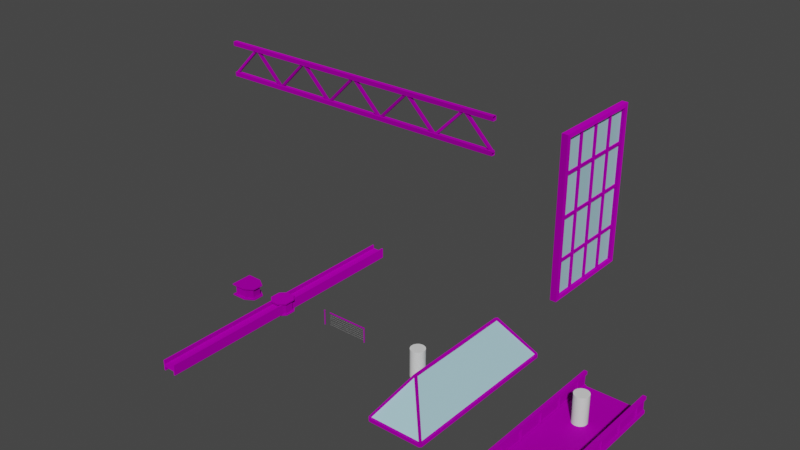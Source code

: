 # Source: Industrial.blend  (saved by Blender 3.3.6; exported with 4.5.12 LTS)
import bpy
from mathutils import Matrix  # noqa: F401  (used for matrix-valued properties, if any)

bpy.ops.wm.read_factory_settings(use_empty=True)
scene = bpy.context.scene
scene.name = 'Scene'

# ---- collections
col_collection = bpy.data.collections.new('Collection'); scene.collection.children.link(col_collection)

# ---- images (referenced by path relative to the original .blend; pixels are not part of the script)
import os
ASSET_DIR = os.environ.get("B2B_ASSET_DIR", "")  # directory of the original .blend (textures are referenced by path, not embedded)
HERE = os.path.dirname(os.path.abspath(__file__))  # packed textures are extracted next to this script under _unpacked/

def load_image(name, relpath, width, height, colorspace="sRGB"):
    """Load a texture the original file referenced (path relative to the .blend, or extracted next to this script)."""
    p = next((c for c in (os.path.join(HERE, relpath), os.path.join(ASSET_DIR, relpath)) if relpath and os.path.exists(c)), "")
    if p:
        img = bpy.data.images.load(p, check_existing=True)
        img.name = name
    else:  # same state as the original file: an image datablock whose file is absent (Cycles renders it pink)
        img = bpy.data.images.new(name, width, height)
        img.source = "FILE"
        img.filepath = "//" + (relpath or name)
    img.colorspace_settings.name = colorspace
    return img
img_metal025_2k_color_jpg = load_image('Metal025_2K_Color.jpg', 'Metal025_2K_Color.jpg', 1024, 1024, 'sRGB')
img_metal025_2k_metalness_jpg = load_image('Metal025_2K_Metalness.jpg', 'Metal025_2K_Metalness.jpg', 1024, 1024, 'sRGB')
img_metal025_2k_normalgl_jpg = load_image('Metal025_2K_NormalGL.jpg', 'Metal025_2K_NormalGL.jpg', 1024, 1024, 'sRGB')
img_metal025_2k_roughness_jpg = load_image('Metal025_2K_Roughness.jpg', 'Metal025_2K_Roughness.jpg', 1024, 1024, 'sRGB')
img_diamondplate006c_2k_color_jpg = load_image('DiamondPlate006C_2K_Color.jpg', 'DiamondPlate006C_2K_Color.jpg', 1024, 1024, 'sRGB')
img_diamondplate006c_2k_metalness_jpg = load_image('DiamondPlate006C_2K_Metalness.jpg', 'DiamondPlate006C_2K_Metalness.jpg', 1024, 1024, 'sRGB')
img_diamondplate006c_2k_roughness_jpg = load_image('DiamondPlate006C_2K_Roughness.jpg', 'DiamondPlate006C_2K_Roughness.jpg', 1024, 1024, 'sRGB')
img_diamondplate006c_2k_normalgl_jpg = load_image('DiamondPlate006C_2K_NormalGL.jpg', 'DiamondPlate006C_2K_NormalGL.jpg', 1024, 1024, 'sRGB')
img_fence006_2k_color_jpg = load_image('Fence006_2K_Color.jpg', 'Fence006_2K_Color.jpg', 1024, 1024, 'sRGB')
img_fence006_2k_metalness_jpg = load_image('Fence006_2K_Metalness.jpg', 'Fence006_2K_Metalness.jpg', 1024, 1024, 'sRGB')
img_fence006_2k_roughness_jpg = load_image('Fence006_2K_Roughness.jpg', 'Fence006_2K_Roughness.jpg', 1024, 1024, 'sRGB')
img_fence006_2k_normalgl_jpg = load_image('Fence006_2K_NormalGL.jpg', 'Fence006_2K_NormalGL.jpg', 1024, 1024, 'sRGB')

# ---- materials (node trees are filled in below, after node groups)
mat_metal025 = bpy.data.materials.new('Metal025')
mat_metal025.use_transparent_shadow = False
mat_glass = bpy.data.materials.new('Glass')
mat_glass.use_transparent_shadow = False
mat_wire = bpy.data.materials.new('Wire')
mat_wire.use_transparent_shadow = False
mat_diamondplate006c = bpy.data.materials.new('DiamondPlate006C')
mat_diamondplate006c.use_transparent_shadow = False
mat_fence006 = bpy.data.materials.new('Fence006')
mat_fence006.use_transparent_shadow = False

# ---- material node trees
mat_metal025.use_nodes = True; mat_metal025.node_tree.nodes.clear()
_N = mat_metal025.node_tree.nodes; _L = mat_metal025.node_tree.links
n0 = _N.new('ShaderNodeBsdfPrincipled'); n0.name = 'Principled BSDF'; n0.location = (10, 300)
n0.distribution = 'GGX'
n0.subsurface_method = 'RANDOM_WALK_SKIN'
n0.inputs[3].default_value = 1.45
n0.inputs[13].default_value = 0.0
n0.inputs[27].default_value = (0.0, 0.0, 0.0, 1.0)
n0.inputs[28].default_value = 1.0
n1 = _N.new('ShaderNodeOutputMaterial'); n1.name = 'Material Output'; n1.location = (300, 300)
n2 = _N.new('ShaderNodeTexImage'); n2.name = 'Image Texture'; n2.location = (-280, 275)
n2.image = img_metal025_2k_color_jpg
n3 = _N.new('ShaderNodeTexImage'); n3.name = 'Image Texture.001'; n3.location = (-280, 150)
n3.image = img_metal025_2k_metalness_jpg
n4 = _N.new('ShaderNodeNormalMap'); n4.name = 'Normal Map'; n4.location = (-190, -275)
n4.inputs[0].default_value = 0.4
n5 = _N.new('ShaderNodeTexImage'); n5.name = 'Image Texture.002'; n5.location = (-480, -325)
n5.image = img_metal025_2k_normalgl_jpg
n6 = _N.new('ShaderNodeTexImage'); n6.name = 'Image Texture.003'; n6.location = (-280, 75)
n6.image = img_metal025_2k_roughness_jpg
_L.new(n0.outputs[0], n1.inputs[0])
_L.new(n2.outputs[0], n0.inputs[0])
_L.new(n3.outputs[1], n0.inputs[1])
_L.new(n4.outputs[0], n0.inputs[5])
_L.new(n5.outputs[0], n4.inputs[1])
_L.new(n6.outputs[1], n0.inputs[2])
n1.is_active_output = True
mat_glass.use_nodes = True; mat_glass.node_tree.nodes.clear()
_N = mat_glass.node_tree.nodes; _L = mat_glass.node_tree.links
n0 = _N.new('ShaderNodeBsdfPrincipled'); n0.name = 'Principled BSDF'; n0.location = (10, 300)
n0.distribution = 'GGX'
n0.subsurface_method = 'BURLEY'
n0.inputs[0].default_value = (0.4249, 0.7102, 0.8, 1.0)
n0.inputs[3].default_value = 1.45
n0.inputs[27].default_value = (0.0, 0.0, 0.0, 1.0)
n0.inputs[28].default_value = 1.0
n1 = _N.new('ShaderNodeOutputMaterial'); n1.name = 'Material Output'; n1.location = (300, 300)
_L.new(n0.outputs[0], n1.inputs[0])
n1.is_active_output = True
mat_wire.use_nodes = True; mat_wire.node_tree.nodes.clear()
_N = mat_wire.node_tree.nodes; _L = mat_wire.node_tree.links
n0 = _N.new('ShaderNodeBsdfPrincipled'); n0.name = 'Principled BSDF'; n0.location = (10, 300)
n0.distribution = 'GGX'
n0.subsurface_method = 'BURLEY'
n0.inputs[0].default_value = (0.3108, 0.3108, 0.3108, 1.0)
n0.inputs[3].default_value = 1.45
n0.inputs[27].default_value = (0.0, 0.0, 0.0, 1.0)
n0.inputs[28].default_value = 1.0
n1 = _N.new('ShaderNodeOutputMaterial'); n1.name = 'Material Output'; n1.location = (300, 300)
_L.new(n0.outputs[0], n1.inputs[0])
n1.is_active_output = True
mat_diamondplate006c.use_nodes = True; mat_diamondplate006c.node_tree.nodes.clear()
_N = mat_diamondplate006c.node_tree.nodes; _L = mat_diamondplate006c.node_tree.links
n0 = _N.new('ShaderNodeBsdfPrincipled'); n0.name = 'Principled BSDF'; n0.location = (10, 300)
n0.distribution = 'GGX'
n0.subsurface_method = 'RANDOM_WALK_SKIN'
n0.inputs[3].default_value = 1.45
n0.inputs[27].default_value = (0.0, 0.0, 0.0, 1.0)
n0.inputs[28].default_value = 1.0
n1 = _N.new('ShaderNodeOutputMaterial'); n1.name = 'Material Output'; n1.location = (300, 300)
n2 = _N.new('ShaderNodeTexImage'); n2.name = 'Image Texture'; n2.location = (-280, 275)
n2.image = img_diamondplate006c_2k_color_jpg
n3 = _N.new('ShaderNodeTexImage'); n3.name = 'Image Texture.001'; n3.location = (-280, 150)
n3.image = img_diamondplate006c_2k_metalness_jpg
n4 = _N.new('ShaderNodeTexImage'); n4.name = 'Image Texture.002'; n4.location = (-280, 75)
n4.image = img_diamondplate006c_2k_roughness_jpg
n5 = _N.new('ShaderNodeNormalMap'); n5.name = 'Normal Map'; n5.location = (-190, -275)
n5.inputs[0].default_value = 0.5
n6 = _N.new('ShaderNodeTexImage'); n6.name = 'Image Texture.003'; n6.location = (-480, -325)
n6.image = img_diamondplate006c_2k_normalgl_jpg
_L.new(n0.outputs[0], n1.inputs[0])
_L.new(n2.outputs[0], n0.inputs[0])
_L.new(n3.outputs[1], n0.inputs[1])
_L.new(n4.outputs[1], n0.inputs[2])
_L.new(n5.outputs[0], n0.inputs[5])
_L.new(n6.outputs[0], n5.inputs[1])
n1.is_active_output = True
mat_fence006.use_nodes = True; mat_fence006.node_tree.nodes.clear()
_N = mat_fence006.node_tree.nodes; _L = mat_fence006.node_tree.links
n0 = _N.new('ShaderNodeBsdfPrincipled'); n0.name = 'Principled BSDF'; n0.location = (10, 300)
n0.distribution = 'GGX'
n0.subsurface_method = 'RANDOM_WALK_SKIN'
n0.inputs[3].default_value = 1.45
n0.inputs[27].default_value = (0.0, 0.0, 0.0, 1.0)
n0.inputs[28].default_value = 1.0
n1 = _N.new('ShaderNodeOutputMaterial'); n1.name = 'Material Output'; n1.location = (300, 300)
n2 = _N.new('ShaderNodeTexImage'); n2.name = 'Image Texture'; n2.location = (-280, 275)
n2.image = img_fence006_2k_color_jpg
n3 = _N.new('ShaderNodeTexImage'); n3.name = 'Image Texture.001'; n3.location = (-280, 150)
n3.image = img_fence006_2k_metalness_jpg
n4 = _N.new('ShaderNodeTexImage'); n4.name = 'Image Texture.002'; n4.location = (-280, 75)
n4.image = img_fence006_2k_roughness_jpg
n5 = _N.new('ShaderNodeNormalMap'); n5.name = 'Normal Map'; n5.location = (-190, -275)
n6 = _N.new('ShaderNodeTexImage'); n6.name = 'Image Texture.003'; n6.location = (-480, -325)
n6.image = img_fence006_2k_normalgl_jpg
_L.new(n0.outputs[0], n1.inputs[0])
_L.new(n2.outputs[0], n0.inputs[0])
_L.new(n3.outputs[1], n0.inputs[1])
_L.new(n4.outputs[1], n0.inputs[2])
_L.new(n5.outputs[0], n0.inputs[5])
_L.new(n6.outputs[0], n5.inputs[1])
n1.is_active_output = True

# ---- world
world_world = bpy.data.worlds.new('World'); scene.world = world_world
world_world.use_nodes = True; world_world.node_tree.nodes.clear()
_N = world_world.node_tree.nodes; _L = world_world.node_tree.links
n0 = _N.new('ShaderNodeOutputWorld'); n0.name = 'World Output'; n0.location = (300, 300)
n1 = _N.new('ShaderNodeBackground'); n1.name = 'Background'; n1.location = (10, 300)
n1.inputs[0].default_value = (0.05088, 0.05088, 0.05088, 1.0)
_L.new(n1.outputs[0], n0.inputs[0])
n0.is_active_output = True
world_world.color = (0.05088, 0.05088, 0.05088)
world_world.use_sun_shadow = False
world_world.sun_shadow_jitter_overblur = 0.0

# ---- meshes
me_ibeam = bpy.data.meshes.new('IBeam')
me_ibeam.from_pydata([(0.1, -10.0, 0.5), (0.1, 10.0, 0.5), (0.375, 10.0, 0.4), (0.1, -10.0, 0.4), (0.375, 10.0, 0.5), (0.1, 10.0, 0.4), (0.375, -10.0, 0.4), (0.375, -10.0, 0.5), (-0.1, -10.0, 0.5), (-0.1, 10.0, 0.5), (-0.375, 10.0, 0.4), (-0.1, -10.0, 0.4), (-0.375, 10.0, 0.5), (-0.1, 10.0, 0.4), (-0.375, -10.0, 0.4), (-0.375, -10.0, 0.5), (0.0, 10.0, 0.4), (0.0, -10.0, 0.5), (0.0, 10.0, 0.5), (0.0, -10.0, 0.4), (0.1, -10.0, -0.5), (0.1, 10.0, -0.5), (0.375, 10.0, -0.4), (0.1, -10.0, -0.4), (0.375, 10.0, -0.5), (0.1, 10.0, -0.4), (0.375, -10.0, -0.4), (0.375, -10.0, -0.5), (0.1, 10.0, 0.0), (0.1, -10.0, 0.0), (-0.1, -10.0, -0.5), (-0.1, 10.0, -0.5), (-0.375, 10.0, -0.4), (-0.1, -10.0, -0.4), (-0.375, 10.0, -0.5), (-0.1, 10.0, -0.4), (-0.375, -10.0, -0.4), (-0.375, -10.0, -0.5), (-0.1, 10.0, 0.0), (-0.1, -10.0, 0.0), (0.0, 10.0, -0.4), (0.0, -10.0, -0.5), (0.0, 10.0, -0.5), (0.0, -10.0, -0.4)], [], [(1, 18, 9, 12, 15, 8, 17, 0, 7, 4), (3, 5, 2, 6), (6, 2, 4, 7), (20, 41, 30, 37, 34, 31, 42, 21, 24, 27), (39, 11, 13, 38, 35, 33), (25, 22, 24, 21, 42, 31, 34, 32, 35, 40), (11, 14, 10, 13), (14, 15, 12, 10), (23, 26, 22, 25), (26, 27, 24, 22), (1, 4, 2, 5, 16, 13, 10, 12, 9, 18), (29, 3, 19, 11, 39, 33, 43, 23), (16, 5, 28, 25, 40, 35, 38, 13), (33, 35, 32, 36), (19, 3, 6, 7, 0, 17, 8, 15, 14, 11), (36, 32, 34, 37), (28, 5, 3, 29, 23, 25), (41, 20, 27, 26, 23, 43, 33, 36, 37, 30)])
_uv = me_ibeam.uv_layers.new(name='UVMap')
_uv.uv.foreach_set('vector', [0.04871, -0.4968, 0.05868, -0.4968, 0.06865, -0.4968, 0.09606, -0.4968, 0.09606, 1.497, 0.06865, 1.497, 0.05868, 1.497, 0.04871, 1.497, 0.0213, 1.497, 0.0213, -0.4968, 0.2516, 1.497, 0.2516, -0.4968, 0.279, -0.4968, 0.279, 1.497, 0.3622, -0.4968, 0.3622, 1.497, 0.3523, 1.497, 0.3523, -0.4968, 0.1499, 1.497, 0.1399, 1.497, 0.13, 1.497, 0.1025, 1.497, 0.1025, -0.4968, 0.13, -0.4968, 0.1399, -0.4968, 0.1499, -0.4968, 0.1773, -0.4968, 0.1773, 1.497, -0.1113, 1.497, -0.1511, 1.497, -0.1511, -0.4968, -0.1113, -0.4968, -0.0714, -0.4968, -0.0714, 1.497, 0.4126, -0.4868, 0.3852, -0.4868, 0.3852, -0.4968, 0.4126, -0.4968, 0.4225, -0.4968, 0.4325, -0.4968, 0.4599, -0.4968, 0.4599, -0.4868, 0.4325, -0.4868, 0.4225, -0.4868, 0.2451, 1.497, 0.2177, 1.497, 0.2177, -0.4968, 0.2451, -0.4968, 0.3787, 1.497, 0.3687, 1.497, 0.3687, -0.4968, 0.3787, -0.4968, 0.2112, 1.497, 0.1838, 1.497, 0.1838, -0.4968, 0.2112, -0.4968, 0.3194, -0.4968, 0.3293, -0.4968, 0.3293, 1.497, 0.3194, 1.497, 0.4126, -0.3971, 0.3852, -0.3971, 0.3852, -0.4071, 0.4126, -0.4071, 0.4225, -0.4071, 0.4325, -0.4071, 0.4599, -0.4071, 0.4599, -0.3971, 0.4325, -0.3971, 0.4225, -0.3971, 0.4325, -0.3408, 0.4325, -0.3009, 0.4225, -0.3009, 0.4126, -0.3009, 0.4126, -0.3408, 0.4126, -0.3806, 0.4225, -0.3806, 0.4325, -0.3806, 0.4225, -0.4071, 0.4126, -0.4071, 0.4126, -0.4469, 0.4126, -0.4868, 0.4225, -0.4868, 0.4325, -0.4868, 0.4325, -0.4469, 0.4325, -0.4071, 0.2855, 1.497, 0.2855, -0.4968, 0.3129, -0.4968, 0.3129, 1.497, 0.4225, -0.3009, 0.4325, -0.3009, 0.4599, -0.3009, 0.4599, -0.2909, 0.4325, -0.2909, 0.4225, -0.2909, 0.4126, -0.2909, 0.3852, -0.2909, 0.3852, -0.3009, 0.4126, -0.3009, 0.3358, 1.497, 0.3358, -0.4968, 0.3458, -0.4968, 0.3458, 1.497, -0.02505, 1.497, -0.06492, 1.497, -0.06492, -0.4968, -0.02505, -0.4968, 0.01482, -0.4968, 0.01482, 1.497, 0.4225, -0.3906, 0.4325, -0.3906, 0.4599, -0.3906, 0.4599, -0.3806, 0.4325, -0.3806, 0.4225, -0.3806, 0.4126, -0.3806, 0.3852, -0.3806, 0.3852, -0.3906, 0.4126, -0.3906])
me_ibeam.materials.append(mat_metal025)
me_ibeam.use_remesh_fix_poles = True
me_ibeam.use_remesh_preserve_attributes = False
me_ibeam.update()
me_t_joint = bpy.data.meshes.new('T Joint')
me_t_joint.from_pydata([(0.2252, 0.8035, -0.4519), (0.2252, 0.8035, 0.4519), (0.8611, 0.4017, -0.4519), (0.8611, 0.4017, 0.4519), (0.8611, -0.4017, -0.4519), (0.8611, -0.4017, 0.4519), (0.2252, -0.8035, -0.4519), (0.2252, -0.8035, 0.4519), (-0.8611, -0.8035, -0.4519), (-0.8611, -0.8035, 0.4519), (-0.8611, 0.8035, -0.4519), (-0.8611, 0.8035, 0.4519), (0.2252, 0.8035, -0.3616), (0.8611, 0.4017, -0.3616), (0.8611, 0.4017, 0.3616), (0.2252, 0.8035, 0.3616), (0.8611, -0.4017, -0.3616), (0.8611, -0.4017, 0.3616), (0.2252, -0.8035, -0.3616), (0.2252, -0.8035, 0.3616), (-0.8611, -0.8035, -0.3616), (-0.8611, -0.8035, 0.3616), (-0.8611, 0.8035, -0.3616), (-0.8611, 0.8035, 0.3616), (0.2252, 0.6428, -0.3616), (0.6889, 0.3214, -0.3616), (0.6889, 0.3214, 0.3616), (0.2252, 0.6428, 0.3616), (0.6889, -0.3214, -0.3616), (0.6889, -0.3214, 0.3616), (0.2252, -0.6428, -0.3616), (0.2252, -0.6428, 0.3616), (-0.6889, -0.6428, -0.3616), (-0.6889, -0.6428, 0.3616), (-0.6889, 0.6428, -0.3616), (-0.6889, 0.6428, 0.3616)], [], [(6, 4, 16, 18), (2, 0, 12, 13), (11, 1, 15, 23), (8, 6, 18, 20), (3, 1, 11, 9, 7, 5), (10, 8, 20, 22), (0, 10, 22, 12), (0, 2, 4, 6, 8, 10), (21, 23, 35, 33), (18, 16, 28, 30), (13, 12, 24, 25), (23, 15, 27, 35), (20, 18, 30, 32), (22, 20, 32, 34), (9, 11, 23, 21), (4, 2, 13, 16), (7, 9, 21, 19), (1, 3, 14, 15), (5, 7, 19, 17), (3, 5, 17, 14), (24, 27, 26, 25), (25, 26, 29, 28), (28, 29, 31, 30), (30, 31, 33, 32), (32, 33, 35, 34), (34, 35, 27, 24), (16, 13, 25, 28), (19, 21, 33, 31), (15, 14, 26, 27), (17, 19, 31, 29), (14, 17, 29, 26), (12, 22, 34, 24)])
_uv = me_t_joint.uv_layers.new(name='UVMap')
_uv.uv.foreach_set('vector', [0.9461, 0.5619, 0.9461, 0.4037, 0.9685, 0.4037, 0.9685, 0.5619, 0.9176, 0.3976, 0.9176, 0.2394, 0.94, 0.2394, 0.94, 0.3976, 0.94, 0.4037, 0.94, 0.64, 0.9176, 0.64, 0.9176, 0.4037, 0.9461, 0.7983, 0.9461, 0.5619, 0.9685, 0.5619, 0.9685, 0.7983, 0.272, 0.3934, 0.3616, 0.5353, 0.3616, 0.7776, 0.00303, 0.7776, 0.00303, 0.5353, 0.09267, 0.3934, 0.9746, 0.3616, 0.9746, 0.00303, 0.997, 0.00303, 0.997, 0.3616, 0.9176, 0.2394, 0.9176, 0.00303, 0.94, 0.00303, 0.94, 0.2394, 0.00303, 0.1449, 0.09267, 0.00303, 0.272, 0.00303, 0.3616, 0.1449, 0.3616, 0.3873, 0.00303, 0.3873, 0.7262, 0.3873, 0.3677, 0.3873, 0.4035, 0.3489, 0.6904, 0.3489, 0.3677, 0.5353, 0.4573, 0.3934, 0.4752, 0.4318, 0.4035, 0.5353, 0.6366, 0.3934, 0.7262, 0.5353, 0.6904, 0.5353, 0.6186, 0.4318, 0.3677, 0.3873, 0.3677, 0.1449, 0.4035, 0.1449, 0.4035, 0.3489, 0.3677, 0.7776, 0.3677, 0.5353, 0.4035, 0.5353, 0.4035, 0.7392, 0.7262, 0.7776, 0.3677, 0.7776, 0.4035, 0.7392, 0.6904, 0.7392, 0.997, 0.3677, 0.997, 0.7262, 0.9746, 0.7262, 0.9746, 0.3677, 0.1749, 0.7837, 0.1749, 0.963, 0.1525, 0.963, 0.1525, 0.7837, 0.9685, 0.1613, 0.9685, 0.3976, 0.9461, 0.3976, 0.9461, 0.1613, 0.94, 0.64, 0.94, 0.7983, 0.9176, 0.7983, 0.9176, 0.64, 0.9685, 0.00303, 0.9685, 0.1613, 0.9461, 0.1613, 0.9461, 0.00303, 0.181, 0.963, 0.181, 0.7837, 0.2034, 0.7837, 0.2034, 0.963, 0.7323, 0.2019, 0.9116, 0.2019, 0.9116, 0.3187, 0.7323, 0.3187, 0.1465, 0.7837, 0.1465, 0.963, 0.00303, 0.963, 0.00303, 0.7837, 0.7323, 0.3248, 0.9116, 0.3248, 0.9116, 0.4416, 0.7323, 0.4416, 0.7323, 0.4416, 0.9116, 0.4416, 0.9116, 0.6404, 0.7323, 0.6404, 0.9116, 0.9333, 0.7323, 0.9333, 0.7323, 0.6465, 0.9116, 0.6465, 0.7323, 0.00303, 0.9116, 0.00303, 0.9116, 0.2019, 0.7323, 0.2019, 0.4573, 0.3934, 0.6366, 0.3934, 0.6186, 0.4318, 0.4752, 0.4318, 0.7262, 0.1449, 0.7262, 0.3873, 0.6904, 0.3489, 0.6904, 0.1449, 0.3677, 0.1449, 0.4573, 0.00303, 0.4752, 0.04146, 0.4035, 0.1449, 0.6366, 0.00303, 0.7262, 0.1449, 0.6904, 0.1449, 0.6186, 0.04146, 0.4573, 0.00303, 0.6366, 0.00303, 0.6186, 0.04146, 0.4752, 0.04146, 0.7262, 0.5353, 0.7262, 0.7776, 0.6904, 0.7392, 0.6904, 0.5353])
me_t_joint.materials.append(mat_metal025)
me_t_joint.use_remesh_fix_poles = True
me_t_joint.use_remesh_preserve_attributes = False
me_t_joint.update()
me_x_joint = bpy.data.meshes.new('X Joint')
me_x_joint.from_pydata([(0.3233, 0.7602, -0.4752), (0.3233, 0.7602, 0.4752), (0.7266, 0.3801, -0.4752), (0.7266, 0.3801, 0.4752), (0.7266, -0.3801, -0.4752), (0.7266, -0.3801, 0.4752), (0.3233, -0.7602, -0.4752), (0.3233, -0.7602, 0.4752), (0.3233, 0.7602, -0.3801), (0.7266, 0.3801, -0.3801), (0.7266, 0.3801, 0.3801), (0.3233, 0.7602, 0.3801), (0.7266, -0.3801, -0.3801), (0.7266, -0.3801, 0.3801), (0.3233, -0.7602, -0.3801), (0.3233, -0.7602, 0.3801), (0.3233, 0.6082, -0.3801), (0.6174, 0.3041, -0.3801), (0.6174, 0.3041, 0.3801), (0.3233, 0.6082, 0.3801), (0.6174, -0.3041, -0.3801), (0.6174, -0.3041, 0.3801), (0.3233, -0.6082, -0.3801), (0.3233, -0.6082, 0.3801), (-0.3233, 0.7602, -0.4752), (-0.3233, 0.7602, 0.4752), (-0.7266, 0.3801, -0.4752), (-0.7266, 0.3801, 0.4752), (-0.7266, -0.3801, -0.4752), (-0.7266, -0.3801, 0.4752), (-0.3233, -0.7602, -0.4752), (-0.3233, -0.7602, 0.4752), (-0.3233, 0.7602, -0.3801), (-0.7266, 0.3801, -0.3801), (-0.7266, 0.3801, 0.3801), (-0.3233, 0.7602, 0.3801), (-0.7266, -0.3801, -0.3801), (-0.7266, -0.3801, 0.3801), (-0.3233, -0.7602, -0.3801), (-0.3233, -0.7602, 0.3801), (-0.3233, 0.6082, -0.3801), (-0.6174, 0.3041, -0.3801), (-0.6174, 0.3041, 0.3801), (-0.3233, 0.6082, 0.3801), (-0.6174, -0.3041, -0.3801), (-0.6174, -0.3041, 0.3801), (-0.3233, -0.6082, -0.3801), (-0.3233, -0.6082, 0.3801), (0.0, 0.7602, -0.4752), (0.0, 0.7602, 0.4752), (0.0, 0.7602, -0.3801), (0.0, 0.7602, 0.3801), (0.0, 0.6082, -0.3801), (0.0, 0.6082, 0.3801), (0.0, -0.7602, -0.4752), (0.0, -0.7602, 0.4752), (0.0, -0.7602, -0.3801), (0.0, -0.7602, 0.3801), (0.0, -0.6082, -0.3801), (0.0, -0.6082, 0.3801)], [], [(6, 4, 12, 14), (2, 0, 8, 9), (49, 1, 11, 51), (54, 6, 14, 56), (3, 1, 49, 55, 7, 5), (0, 2, 4, 6, 54, 48), (14, 12, 20, 22), (9, 8, 16, 17), (51, 11, 19, 53), (56, 14, 22, 58), (4, 2, 9, 12), (1, 3, 10, 11), (5, 7, 15, 13), (3, 5, 13, 10), (16, 19, 18, 17), (17, 18, 21, 20), (20, 21, 23, 22), (52, 53, 19, 16), (12, 9, 17, 20), (11, 10, 18, 19), (13, 15, 23, 21), (10, 13, 21, 18), (8, 50, 52, 16), (0, 48, 50, 8), (15, 57, 59, 23), (22, 23, 59, 58), (7, 55, 57, 15), (30, 38, 36, 28), (26, 33, 32, 24), (49, 51, 35, 25), (54, 56, 38, 30), (27, 29, 31, 55, 49, 25), (24, 48, 54, 30, 28, 26), (38, 46, 44, 36), (33, 41, 40, 32), (51, 53, 43, 35), (56, 58, 46, 38), (28, 36, 33, 26), (25, 35, 34, 27), (29, 37, 39, 31), (27, 34, 37, 29), (40, 41, 42, 43), (41, 44, 45, 42), (44, 46, 47, 45), (52, 40, 43, 53), (36, 44, 41, 33), (35, 43, 42, 34), (37, 45, 47, 39), (34, 42, 45, 37), (32, 40, 52, 50), (24, 32, 50, 48), (39, 47, 59, 57), (46, 58, 59, 47), (31, 39, 57, 55)])
_uv = me_x_joint.uv_layers.new(name='UVMap')
_uv.uv.foreach_set('vector', [0.9433, 0.476, 0.9433, 0.3745, 0.9672, 0.3745, 0.9672, 0.476, 0.997, 0.3745, 0.997, 0.476, 0.9731, 0.476, 0.9731, 0.3745, 0.9731, 0.1858, 0.9731, 0.1044, 0.997, 0.1044, 0.997, 0.1858, 0.9433, 0.5573, 0.9433, 0.476, 0.9672, 0.476, 0.9672, 0.5573, 0.3745, 0.09861, 0.476, 0.002977, 0.5573, 0.002977, 0.5573, 0.3855, 0.476, 0.3855, 0.3745, 0.2899, 0.2671, 0.002977, 0.3686, 0.09861, 0.3686, 0.2899, 0.2671, 0.3855, 0.1858, 0.3855, 0.1858, 0.002977, 0.476, 0.774, 0.3745, 0.6783, 0.402, 0.6592, 0.476, 0.7357, 0.3745, 0.4871, 0.476, 0.3914, 0.476, 0.4297, 0.402, 0.5062, 0.1858, 0.3914, 0.2671, 0.3914, 0.2671, 0.4297, 0.1858, 0.4297, 0.5573, 0.774, 0.476, 0.774, 0.476, 0.7357, 0.5573, 0.7357, 0.2254, 0.7799, 0.2254, 0.9712, 0.2015, 0.9712, 0.2015, 0.7799, 0.9731, 0.1044, 0.9731, 0.002977, 0.997, 0.002977, 0.997, 0.1044, 0.9672, 0.002977, 0.9672, 0.1044, 0.9433, 0.1044, 0.9433, 0.002977, 0.2313, 0.9712, 0.2313, 0.7799, 0.2552, 0.7799, 0.2552, 0.9712, 0.9373, 0.309, 0.746, 0.309, 0.746, 0.2325, 0.9373, 0.2325, 0.9373, 0.2325, 0.746, 0.2325, 0.746, 0.07948, 0.9373, 0.07948, 0.9373, 0.07948, 0.746, 0.07948, 0.746, 0.002977, 0.9373, 0.002977, 0.8274, 0.6269, 0.8274, 0.8182, 0.746, 0.8182, 0.746, 0.6269, 0.3745, 0.6783, 0.3745, 0.4871, 0.402, 0.5062, 0.402, 0.6592, 0.2671, 0.3914, 0.3686, 0.4871, 0.3411, 0.5062, 0.2671, 0.4297, 0.3686, 0.6783, 0.2671, 0.774, 0.2671, 0.7357, 0.3411, 0.6592, 0.3686, 0.4871, 0.3686, 0.6783, 0.3411, 0.6592, 0.3411, 0.5062, 0.476, 0.3914, 0.5573, 0.3914, 0.5573, 0.4297, 0.476, 0.4297, 0.997, 0.476, 0.997, 0.5573, 0.9731, 0.5573, 0.9731, 0.476, 0.2671, 0.774, 0.1858, 0.774, 0.1858, 0.7357, 0.2671, 0.7357, 0.1656, 0.7799, 0.1656, 0.9712, 0.08431, 0.9712, 0.08431, 0.7799, 0.9672, 0.1044, 0.9672, 0.1858, 0.9433, 0.1858, 0.9433, 0.1044, 0.9433, 0.6386, 0.9672, 0.6386, 0.9672, 0.7401, 0.9433, 0.7401, 0.997, 0.7401, 0.9731, 0.7401, 0.9731, 0.6386, 0.997, 0.6386, 0.9731, 0.1858, 0.997, 0.1858, 0.997, 0.2671, 0.9731, 0.2671, 0.9433, 0.5573, 0.9672, 0.5573, 0.9672, 0.6386, 0.9433, 0.6386, 0.7401, 0.09861, 0.7401, 0.2899, 0.6386, 0.3855, 0.5573, 0.3855, 0.5573, 0.002977, 0.6386, 0.002977, 0.1044, 0.002977, 0.1858, 0.002977, 0.1858, 0.3855, 0.1044, 0.3855, 0.002977, 0.2899, 0.002977, 0.09861, 0.6386, 0.774, 0.6386, 0.7357, 0.7126, 0.6592, 0.7401, 0.6783, 0.7401, 0.4871, 0.7126, 0.5062, 0.6386, 0.4297, 0.6386, 0.3914, 0.1858, 0.3914, 0.1858, 0.4297, 0.1044, 0.4297, 0.1044, 0.3914, 0.5573, 0.774, 0.5573, 0.7357, 0.6386, 0.7357, 0.6386, 0.774, 0.9672, 0.9373, 0.9433, 0.9373, 0.9433, 0.746, 0.9672, 0.746, 0.9731, 0.2671, 0.997, 0.2671, 0.997, 0.3686, 0.9731, 0.3686, 0.9672, 0.3686, 0.9433, 0.3686, 0.9433, 0.2671, 0.9672, 0.2671, 0.1716, 0.7799, 0.1955, 0.7799, 0.1955, 0.9712, 0.1716, 0.9712, 0.9373, 0.3149, 0.9373, 0.3914, 0.746, 0.3914, 0.746, 0.3149, 0.9373, 0.3914, 0.9373, 0.5445, 0.746, 0.5445, 0.746, 0.3914, 0.9373, 0.5445, 0.9373, 0.621, 0.746, 0.621, 0.746, 0.5445, 0.8274, 0.6269, 0.9087, 0.6269, 0.9087, 0.8182, 0.8274, 0.8182, 0.7401, 0.6783, 0.7126, 0.6592, 0.7126, 0.5062, 0.7401, 0.4871, 0.1044, 0.3914, 0.1044, 0.4297, 0.03046, 0.5062, 0.002977, 0.4871, 0.002977, 0.6783, 0.03046, 0.6592, 0.1044, 0.7357, 0.1044, 0.774, 0.002977, 0.4871, 0.03046, 0.5062, 0.03046, 0.6592, 0.002977, 0.6783, 0.6386, 0.3914, 0.6386, 0.4297, 0.5573, 0.4297, 0.5573, 0.3914, 0.997, 0.6386, 0.9731, 0.6386, 0.9731, 0.5573, 0.997, 0.5573, 0.1044, 0.774, 0.1044, 0.7357, 0.1858, 0.7357, 0.1858, 0.774, 0.002977, 0.7799, 0.08431, 0.7799, 0.08431, 0.9712, 0.002977, 0.9712, 0.9672, 0.2671, 0.9433, 0.2671, 0.9433, 0.1858, 0.9672, 0.1858])
me_x_joint.materials.append(mat_metal025)
me_x_joint.use_remesh_fix_poles = True
me_x_joint.use_remesh_preserve_attributes = False
me_x_joint.update()
me_industrial_skylight = bpy.data.meshes.new('Industrial Skylight')
me_industrial_skylight.from_pydata([(1.794, -5.762, -0.12), (1.794, -5.762, 0.12), (1.877, -6.0, 0.12), (2.0, -5.877, 0.12), (0.1324, -3.988, 2.913), (2.0, -5.877, -0.12), (1.877, -6.0, -0.12), (1.943, -5.934, -0.12), (1.943, -5.934, 0.12), (0.0, -3.992, 2.732), (0.0, -4.145, 2.913), (-1.794, -5.762, -0.12), (-1.794, -5.762, 0.12), (-1.877, -6.0, 0.12), (-2.0, -5.877, 0.12), (-0.1324, -3.988, 2.913), (0.0, -3.988, 2.913), (-2.0, -5.877, -0.12), (-1.877, -6.0, -0.12), (-1.943, -5.934, -0.12), (-1.943, -5.934, 0.12), (0.0, -5.762, -0.12), (0.0, -5.762, 0.12), (0.0, -6.0, -0.12), (0.0, -6.0, 0.12), (0.0, 0.003786, 2.703), (1.794, 5.762, -0.12), (1.794, 5.762, 0.12), (1.877, 6.0, 0.12), (2.0, 5.877, 0.12), (0.1324, 3.988, 2.913), (2.0, 5.877, -0.12), (1.877, 6.0, -0.12), (1.943, 5.934, -0.12), (1.943, 5.934, 0.12), (2.0, 0.0, 0.12), (2.0, 0.0, -0.12), (0.1324, 0.0, 2.913), (1.794, 0.0, 0.12), (1.794, 0.0, -0.12), (0.0, 3.992, 2.732), (0.0, 4.145, 2.913), (-1.794, 5.762, -0.12), (-1.794, 5.762, 0.12), (-1.877, 6.0, 0.12), (-2.0, 5.877, 0.12), (-0.1324, 3.988, 2.913), (0.0, 0.0, 2.913), (0.0, 3.988, 2.913), (-2.0, 5.877, -0.12), (-1.877, 6.0, -0.12), (-1.943, 5.934, -0.12), (-1.943, 5.934, 0.12), (0.0, 5.762, -0.12), (0.0, 5.762, 0.12), (0.0, 6.0, -0.12), (0.0, 6.0, 0.12), (-2.0, 0.0, 0.12), (-2.0, 0.0, -0.12), (-0.1324, 0.0, 2.913), (0.0, -0.003786, 2.703), (-1.794, 0.0, 0.12), (-1.794, 0.0, -0.12), (-1.878, -5.871, 0.05577), (1.878, -5.871, 0.05577), (-1.878, 5.871, 0.05577), (1.878, 5.871, 0.05577), (-0.004547, -4.059, 2.833), (-0.004547, 4.021, 2.833)], [], [(1, 8, 3, 35, 38), (36, 35, 3, 5), (6, 2, 24, 23), (1, 9, 4, 3), (3, 4, 10, 2), (2, 10, 9, 1), (47, 16, 4, 37), (37, 4, 9, 25), (10, 4, 16), (5, 6, 7), (2, 3, 8), (5, 3, 2, 6), (7, 6, 23, 21, 0), (0, 21, 22, 1), (22, 24, 2, 8, 1), (38, 39, 0, 1), (39, 36, 5, 7, 0), (12, 61, 57, 14, 20), (58, 17, 14, 57), (18, 23, 24, 13), (12, 14, 15, 9), (14, 13, 10, 15), (13, 12, 9, 10), (47, 59, 15, 16), (59, 25, 9, 15), (10, 16, 15), (17, 19, 18), (13, 20, 14), (17, 18, 13, 14), (19, 11, 21, 23, 18), (11, 12, 22, 21), (22, 12, 20, 13, 24), (61, 12, 11, 62), (62, 11, 19, 17, 58), (27, 38, 35, 29, 34), (36, 31, 29, 35), (32, 55, 56, 28), (27, 29, 30, 40), (29, 28, 41, 30), (28, 27, 40, 41), (47, 37, 30, 48), (37, 60, 40, 30), (41, 48, 30), (31, 33, 32), (28, 34, 29), (31, 32, 28, 29), (33, 26, 53, 55, 32), (26, 27, 54, 53), (54, 27, 34, 28, 56), (38, 27, 26, 39), (39, 26, 33, 31, 36), (43, 52, 45, 57, 61), (58, 57, 45, 49), (50, 44, 56, 55), (43, 40, 46, 45), (45, 46, 41, 44), (44, 41, 40, 43), (47, 48, 46, 59), (59, 46, 40, 60), (41, 46, 48), (49, 50, 51), (44, 45, 52), (49, 45, 44, 50), (51, 50, 55, 53, 42), (42, 53, 54, 43), (54, 56, 44, 52, 43), (61, 62, 42, 43), (62, 58, 49, 51, 42), (63, 64, 67), (67, 64, 66, 68), (65, 68, 66), (68, 65, 63, 67)])
me_industrial_skylight.polygons.foreach_set('material_index', [0, 0, 0, 0, 0, 0, 0, 0, 0, 0, 0, 0, 0, 0, 0, 0, 0, 0, 0, 0, 0, 0, 0, 0, 0, 0, 0, 0, 0, 0, 0, 0, 0, 0, 0, 0, 0, 0, 0, 0, 0, 0, 0, 0, 0, 0, 0, 0, 0, 0, 0, 0, 0, 0, 0, 0, 0, 0, 0, 0, 0, 0, 0, 0, 0, 0, 0, 0, 1, 1, 1, 1])
_uv = me_industrial_skylight.uv_layers.new(name='UVMap')
_uv.uv.foreach_set('vector', [0.3572, 0.9774, 0.3449, 0.9916, 0.3401, 0.9869, 0.3401, 0.5, 0.3572, 0.5, 0.6971, 0.4898, 0.6773, 0.4898, 0.6773, 0.002912, 0.6971, 0.002912, 0.7806, 0.0131, 0.8004, 0.0131, 0.8004, 0.1686, 0.7806, 0.1686, 0.9085, 0.5799, 0.9052, 0.3061, 0.9225, 0.2993, 0.9225, 0.5898, 0.3401, 0.9869, 0.4949, 0.8304, 0.5058, 0.8434, 0.3503, 0.9971, 0.8994, 0.5994, 0.8994, 0.8918, 0.8808, 0.8858, 0.883, 0.6105, 0.5058, 0.5, 0.5058, 0.8304, 0.4949, 0.8304, 0.4949, 0.5, 0.8062, 0.3335, 0.8086, 0.003196, 0.8249, 0.002912, 0.8249, 0.334, 0.5058, 0.8434, 0.4949, 0.8304, 0.5058, 0.8304, 0.3343, 0.9869, 0.3241, 0.9971, 0.3296, 0.9916, 0.3503, 0.9971, 0.3401, 0.9869, 0.3449, 0.9916, 0.7796, 0.002912, 0.7994, 0.002912, 0.8004, 0.0131, 0.7806, 0.0131, 0.3296, 0.9916, 0.3241, 0.9971, 0.1686, 0.9971, 0.1686, 0.9774, 0.3172, 0.9774, 0.875, 0.306, 0.875, 0.4546, 0.8552, 0.4546, 0.8552, 0.306, 0.5058, 0.9774, 0.5058, 0.9971, 0.3503, 0.9971, 0.3449, 0.9916, 0.3572, 0.9774, 0.7285, 0.4803, 0.7482, 0.4803, 0.7482, 0.9576, 0.7285, 0.9576, 0.3172, 0.5, 0.3343, 0.5, 0.3343, 0.9869, 0.3296, 0.9916, 0.3172, 0.9774, 0.6545, 0.9774, 0.6545, 0.5, 0.6715, 0.5, 0.6715, 0.9869, 0.6668, 0.9916, 0.7226, 0.4898, 0.7226, 0.9767, 0.7029, 0.9767, 0.7029, 0.4898, 0.7806, 0.3241, 0.7806, 0.1686, 0.8004, 0.1686, 0.8004, 0.3241, 0.9085, 0.6055, 0.9225, 0.5956, 0.9225, 0.8861, 0.9052, 0.8793, 0.6715, 0.9869, 0.6613, 0.9971, 0.5058, 0.8434, 0.5168, 0.8304, 0.8994, 0.5936, 0.883, 0.5825, 0.8808, 0.3072, 0.8994, 0.3012, 0.5058, 0.5, 0.5168, 0.5, 0.5168, 0.8304, 0.5058, 0.8304, 0.8307, 0.003361, 0.8494, 0.002912, 0.8494, 0.334, 0.8331, 0.3337, 0.5058, 0.8434, 0.5058, 0.8304, 0.5168, 0.8304, 0.002912, 0.9869, 0.00765, 0.9916, 0.0131, 0.9971, 0.6613, 0.9971, 0.6668, 0.9916, 0.6715, 0.9869, 0.7796, 0.3343, 0.7806, 0.3241, 0.8004, 0.3241, 0.7994, 0.3343, 0.00765, 0.9916, 0.01997, 0.9774, 0.1686, 0.9774, 0.1686, 0.9971, 0.0131, 0.9971, 0.875, 0.6033, 0.8552, 0.6033, 0.8552, 0.4546, 0.875, 0.4546, 0.5058, 0.9774, 0.6545, 0.9774, 0.6668, 0.9916, 0.6613, 0.9971, 0.5058, 0.9971, 0.754, 0.4803, 0.754, 0.002912, 0.7737, 0.002912, 0.7737, 0.4803, 0.01997, 0.5, 0.01997, 0.9774, 0.00765, 0.9916, 0.002912, 0.9869, 0.002912, 0.5, 0.3572, 0.02263, 0.3572, 0.5, 0.3401, 0.5, 0.3401, 0.0131, 0.3449, 0.008389, 0.6971, 0.4898, 0.6971, 0.9767, 0.6773, 0.9767, 0.6773, 0.4898, 0.7806, 0.6613, 0.7806, 0.5058, 0.8004, 0.5058, 0.8004, 0.6613, 0.9316, 0.0128, 0.9456, 0.002912, 0.9456, 0.2934, 0.9283, 0.2866, 0.3401, 0.0131, 0.3503, 0.002912, 0.5058, 0.1566, 0.4949, 0.1696, 0.8738, 0.9015, 0.8574, 0.8904, 0.8552, 0.6151, 0.8738, 0.6091, 0.5058, 0.5, 0.4949, 0.5, 0.4949, 0.1696, 0.5058, 0.1696, 0.8307, 0.3403, 0.8494, 0.3398, 0.8494, 0.6709, 0.8331, 0.6706, 0.5058, 0.1566, 0.5058, 0.1696, 0.4949, 0.1696, 0.3343, 0.0131, 0.3296, 0.008389, 0.3241, 0.002912, 0.3503, 0.002912, 0.3449, 0.008389, 0.3401, 0.0131, 0.7796, 0.6715, 0.7806, 0.6613, 0.8004, 0.6613, 0.7994, 0.6715, 0.3296, 0.008389, 0.3172, 0.02263, 0.1686, 0.02263, 0.1686, 0.002912, 0.3241, 0.002912, 0.875, 0.3002, 0.8552, 0.3002, 0.8552, 0.1515, 0.875, 0.1515, 0.5058, 0.02263, 0.3572, 0.02263, 0.3449, 0.008389, 0.3503, 0.002912, 0.5058, 0.002912, 0.7285, 0.4803, 0.7285, 0.002912, 0.7482, 0.002912, 0.7482, 0.4803, 0.3172, 0.5, 0.3172, 0.02263, 0.3296, 0.008389, 0.3343, 0.0131, 0.3343, 0.5, 0.6545, 0.02263, 0.6668, 0.008389, 0.6715, 0.0131, 0.6715, 0.5, 0.6545, 0.5, 0.7226, 0.4898, 0.7029, 0.4898, 0.7029, 0.002912, 0.7226, 0.002912, 0.7806, 0.3503, 0.8004, 0.3503, 0.8004, 0.5058, 0.7806, 0.5058, 0.9085, 0.2835, 0.9052, 0.009763, 0.9225, 0.002912, 0.9225, 0.2934, 0.6715, 0.0131, 0.5168, 0.1696, 0.5058, 0.1566, 0.6613, 0.002912, 0.8994, 0.002912, 0.8994, 0.2953, 0.8808, 0.2893, 0.883, 0.014, 0.5058, 0.5, 0.5058, 0.1696, 0.5168, 0.1696, 0.5168, 0.5, 0.8062, 0.6708, 0.8086, 0.3404, 0.8249, 0.3401, 0.8249, 0.6712, 0.5058, 0.1566, 0.5168, 0.1696, 0.5058, 0.1696, 0.002912, 0.0131, 0.0131, 0.002912, 0.00765, 0.008389, 0.6613, 0.002912, 0.6715, 0.0131, 0.6668, 0.008389, 0.7796, 0.3401, 0.7994, 0.3401, 0.8004, 0.3503, 0.7806, 0.3503, 0.00765, 0.008389, 0.0131, 0.002912, 0.1686, 0.002912, 0.1686, 0.02263, 0.01997, 0.02263, 0.875, 0.002912, 0.875, 0.1515, 0.8552, 0.1515, 0.8552, 0.002912, 0.5058, 0.02263, 0.5058, 0.002912, 0.6613, 0.002912, 0.6668, 0.008389, 0.6545, 0.02263, 0.754, 0.4803, 0.7737, 0.4803, 0.7737, 0.9576, 0.754, 0.9576, 0.01997, 0.5, 0.002912, 0.5, 0.002912, 0.0131, 0.00765, 0.008389, 0.01997, 0.02263, 0.0, 0.0, 1.0, 0.0, 0.4312, 0.1163, 0.4312, 0.1163, 1.0, 0.0, 1.0, 1.0, 0.4783, 0.8803, 0.0, 1.0, 0.4783, 0.8803, 1.0, 1.0, 0.4783, 0.8803, 0.0, 1.0, 0.0, 0.0, 0.4312, 0.1163])
me_industrial_skylight.materials.append(mat_metal025)
me_industrial_skylight.materials.append(mat_glass)
me_industrial_skylight.use_remesh_fix_poles = True
me_industrial_skylight.use_remesh_preserve_attributes = False
me_industrial_skylight.use_mirror_x = True
me_industrial_skylight.use_mirror_y = True
me_industrial_skylight.update()
me_railing_001 = bpy.data.meshes.new('Railing.001')
me_railing_001.from_pydata([(0.01655, 0.04173, 1.068), (0.01655, 0.04173, -0.01696), (0.01655, -0.04173, 1.068), (0.01655, -0.04173, -0.01696), (-0.01655, 0.04173, 1.068), (-0.01655, 0.04173, -0.01696), (-0.01655, -0.04173, 1.068), (-0.01655, -0.04173, -0.01696), (0.0004139, 0.001395, 1.0), (0.04162, -0.02854, 1.032), (-0.01533, -0.04705, 1.032), (-0.05052, 0.001395, 1.032), (-0.01533, 0.04984, 1.032), (0.04162, 0.03133, 1.032), (0.01615, -0.04705, 1.083), (-0.04079, -0.02854, 1.083), (-0.04079, 0.03133, 1.083), (0.01615, 0.04984, 1.083), (0.05135, 0.001395, 1.083), (0.0004139, 0.001395, 1.114), (-0.008838, -0.02708, 1.009), (0.02464, -0.0162, 1.009), (0.01538, -0.04468, 1.027), (0.04886, 0.001395, 1.027), (0.02464, 0.01899, 1.009), (-0.02953, 0.001395, 1.009), (-0.03878, -0.02708, 1.027), (-0.008838, 0.02987, 1.009), (-0.03878, 0.02987, 1.027), (0.01538, 0.04747, 1.027), (0.05458, -0.0162, 1.057), (0.05458, 0.01899, 1.057), (0.0004139, -0.05555, 1.057), (0.03389, -0.04468, 1.057), (-0.05375, -0.0162, 1.057), (-0.03306, -0.04468, 1.057), (-0.03306, 0.04747, 1.057), (-0.05375, 0.01899, 1.057), (0.03389, 0.04747, 1.057), (0.0004139, 0.05834, 1.057), (0.03961, -0.02708, 1.087), (-0.01456, -0.04468, 1.087), (-0.04803, 0.001395, 1.087), (-0.01456, 0.04747, 1.087), (0.03961, 0.02987, 1.087), (0.009666, -0.02708, 1.106), (0.03035, 0.001395, 1.106), (-0.02381, -0.0162, 1.106), (-0.02381, 0.01899, 1.106), (0.009666, 0.02987, 1.106)], [], [(0, 4, 6, 2), (3, 2, 6, 7), (7, 6, 4, 5), (5, 1, 3, 7), (1, 0, 2, 3), (5, 4, 0, 1), (8, 21, 20), (9, 21, 23), (8, 20, 25), (8, 25, 27), (8, 27, 24), (9, 23, 30), (10, 22, 32), (11, 26, 34), (12, 28, 36), (13, 29, 38), (9, 30, 33), (10, 32, 35), (11, 34, 37), (12, 36, 39), (13, 38, 31), (14, 40, 45), (15, 41, 47), (16, 42, 48), (17, 43, 49), (18, 44, 46), (46, 49, 19), (46, 44, 49), (44, 17, 49), (49, 48, 19), (49, 43, 48), (43, 16, 48), (48, 47, 19), (48, 42, 47), (42, 15, 47), (47, 45, 19), (47, 41, 45), (41, 14, 45), (45, 46, 19), (45, 40, 46), (40, 18, 46), (31, 44, 18), (31, 38, 44), (38, 17, 44), (39, 43, 17), (39, 36, 43), (36, 16, 43), (37, 42, 16), (37, 34, 42), (34, 15, 42), (35, 41, 15), (35, 32, 41), (32, 14, 41), (33, 40, 14), (33, 30, 40), (30, 18, 40), (38, 39, 17), (38, 29, 39), (29, 12, 39), (36, 37, 16), (36, 28, 37), (28, 11, 37), (34, 35, 15), (34, 26, 35), (26, 10, 35), (32, 33, 14), (32, 22, 33), (22, 9, 33), (30, 31, 18), (30, 23, 31), (23, 13, 31), (24, 29, 13), (24, 27, 29), (27, 12, 29), (27, 28, 12), (27, 25, 28), (25, 11, 28), (25, 26, 11), (25, 20, 26), (20, 10, 26), (23, 24, 13), (23, 21, 24), (21, 8, 24), (20, 22, 10), (20, 21, 22), (21, 9, 22)])
me_railing_001.polygons.foreach_set('use_smooth', [0, 0, 0, 0, 0, 0, 1, 1, 1, 1, 1, 1, 1, 1, 1, 1, 1, 1, 1, 1, 1, 1, 1, 1, 1, 1, 1, 1, 1, 1, 1, 1, 1, 1, 1, 1, 1, 1, 1, 1, 1, 1, 1, 1, 1, 1, 1, 1, 1, 1, 1, 1, 1, 1, 1, 1, 1, 1, 1, 1, 1, 1, 1, 1, 1, 1, 1, 1, 1, 1, 1, 1, 1, 1, 1, 1, 1, 1, 1, 1, 1, 1, 1, 1, 1, 1])
_uv = me_railing_001.uv_layers.new(name='UVMap')
_uv.uv.foreach_set('vector', [0.3415, 0.1702, 0.3111, 0.1702, 0.3111, 0.0935, 0.3415, 0.0935, 0.1942, 0.9985, 0.1942, 0.001487, 0.2246, 0.001487, 0.2246, 0.9985, 0.07818, 0.001487, 0.07818, 0.9985, 0.001487, 0.9985, 0.001487, 0.001487, 0.3415, 0.07818, 0.3111, 0.07818, 0.3111, 0.001487, 0.3415, 0.001487, 0.1578, 0.001487, 0.1578, 0.9985, 0.08115, 0.9985, 0.08115, 0.001487, 0.1912, 0.001487, 0.1912, 0.9985, 0.1608, 0.9985, 0.1608, 0.001487, 0.2721, 0.138, 0.2499, 0.1218, 0.2806, 0.1118, 0.3292, 0.2894, 0.3497, 0.2768, 0.3549, 0.2999, 0.2721, 0.138, 0.2806, 0.1118, 0.2996, 0.138, 0.2721, 0.138, 0.2996, 0.138, 0.2806, 0.1642, 0.2721, 0.138, 0.2806, 0.1642, 0.2499, 0.1542, 0.3292, 0.2894, 0.3549, 0.2999, 0.327, 0.3155, 0.2493, 0.2068, 0.2773, 0.2017, 0.2646, 0.2297, 0.3292, 0.2525, 0.3046, 0.2427, 0.327, 0.2241, 0.2493, 0.3439, 0.2276, 0.3472, 0.2338, 0.3199, 0.3016, 0.3458, 0.2773, 0.349, 0.2953, 0.3221, 0.3292, 0.2894, 0.327, 0.3155, 0.3046, 0.3021, 0.2493, 0.2068, 0.2646, 0.2297, 0.2339, 0.2308, 0.3292, 0.2525, 0.327, 0.2241, 0.3549, 0.2405, 0.2493, 0.3439, 0.2338, 0.3199, 0.2646, 0.321, 0.3766, 0.3173, 0.3776, 0.3449, 0.3549, 0.3318, 0.2866, 0.001487, 0.3081, 0.01984, 0.2806, 0.01984, 0.2342, 0.01849, 0.2584, 0.003666, 0.2499, 0.02983, 0.3766, 0.226, 0.3549, 0.2085, 0.3776, 0.2019, 0.2799, 0.2982, 0.2518, 0.293, 0.2747, 0.2768, 0.3292, 0.3438, 0.3497, 0.3605, 0.3186, 0.3619, 0.2996, 0.04601, 0.2806, 0.07217, 0.2721, 0.04601, 0.2996, 0.04601, 0.3081, 0.07217, 0.2806, 0.07217, 0.3081, 0.07217, 0.2866, 0.09052, 0.2806, 0.07217, 0.2806, 0.07217, 0.2499, 0.06218, 0.2721, 0.04601, 0.2806, 0.07217, 0.2584, 0.08835, 0.2499, 0.06218, 0.2584, 0.08835, 0.2342, 0.07352, 0.2499, 0.06218, 0.2499, 0.06218, 0.2499, 0.02983, 0.2721, 0.04601, 0.2499, 0.06218, 0.2276, 0.04601, 0.2499, 0.02983, 0.3549, 0.2085, 0.3292, 0.1981, 0.3497, 0.1855, 0.2499, 0.02983, 0.2806, 0.01984, 0.2721, 0.04601, 0.2499, 0.02983, 0.2584, 0.003666, 0.2806, 0.01984, 0.2518, 0.2577, 0.2799, 0.2526, 0.2747, 0.2739, 0.2806, 0.01984, 0.2996, 0.04601, 0.2721, 0.04601, 0.2806, 0.01984, 0.3081, 0.01984, 0.2996, 0.04601, 0.3046, 0.334, 0.3292, 0.3438, 0.3186, 0.3619, 0.3549, 0.3318, 0.3497, 0.3605, 0.3292, 0.3438, 0.3549, 0.3318, 0.3776, 0.3449, 0.3497, 0.3605, 0.2953, 0.3221, 0.2799, 0.2982, 0.3016, 0.2948, 0.2646, 0.321, 0.2518, 0.293, 0.2799, 0.2982, 0.2646, 0.321, 0.2338, 0.3199, 0.2518, 0.293, 0.2338, 0.3199, 0.2276, 0.2963, 0.2518, 0.293, 0.3549, 0.2405, 0.3549, 0.2085, 0.3766, 0.226, 0.3549, 0.2405, 0.327, 0.2241, 0.3549, 0.2085, 0.327, 0.2241, 0.3292, 0.1981, 0.3549, 0.2085, 0.2339, 0.2308, 0.2518, 0.2577, 0.2276, 0.2545, 0.2339, 0.2308, 0.2646, 0.2297, 0.2518, 0.2577, 0.2646, 0.2297, 0.2799, 0.2526, 0.2518, 0.2577, 0.2953, 0.2286, 0.3016, 0.2559, 0.2799, 0.2526, 0.3046, 0.3021, 0.327, 0.3155, 0.3046, 0.334, 0.327, 0.3155, 0.3292, 0.3438, 0.3046, 0.334, 0.2953, 0.3221, 0.2646, 0.321, 0.2799, 0.2982, 0.2953, 0.3221, 0.2773, 0.349, 0.2646, 0.321, 0.2773, 0.349, 0.2493, 0.3439, 0.2646, 0.321, 0.3776, 0.2536, 0.3549, 0.2405, 0.3766, 0.226, 0.3776, 0.2536, 0.3497, 0.2692, 0.3549, 0.2405, 0.3497, 0.2692, 0.3292, 0.2525, 0.3549, 0.2405, 0.327, 0.2241, 0.3046, 0.2107, 0.3292, 0.1981, 0.327, 0.2241, 0.3046, 0.2427, 0.3046, 0.2107, 0.2276, 0.2035, 0.2493, 0.2068, 0.2339, 0.2308, 0.2646, 0.2297, 0.2953, 0.2286, 0.2799, 0.2526, 0.2646, 0.2297, 0.2773, 0.2017, 0.2953, 0.2286, 0.2773, 0.2017, 0.3016, 0.2049, 0.2953, 0.2286, 0.327, 0.3155, 0.3549, 0.3318, 0.3292, 0.3438, 0.327, 0.3155, 0.3549, 0.2999, 0.3549, 0.3318, 0.3549, 0.2999, 0.3766, 0.3173, 0.3549, 0.3318, 0.2499, 0.1542, 0.2584, 0.1804, 0.2342, 0.1655, 0.2499, 0.1542, 0.2806, 0.1642, 0.2584, 0.1804, 0.2545, 0.3652, 0.2493, 0.3439, 0.2773, 0.349, 0.2806, 0.1642, 0.3081, 0.1642, 0.2866, 0.1825, 0.2806, 0.1642, 0.2996, 0.138, 0.3081, 0.1642, 0.3186, 0.2705, 0.3292, 0.2525, 0.3497, 0.2692, 0.3186, 0.2705, 0.3046, 0.2427, 0.3292, 0.2525, 0.2996, 0.138, 0.2806, 0.1118, 0.3081, 0.1118, 0.2806, 0.1118, 0.2866, 0.0935, 0.3081, 0.1118, 0.3549, 0.2999, 0.3776, 0.2932, 0.3766, 0.3173, 0.2276, 0.138, 0.2499, 0.1218, 0.2499, 0.1542, 0.2499, 0.1218, 0.2721, 0.138, 0.2499, 0.1542, 0.2545, 0.1855, 0.2773, 0.2017, 0.2493, 0.2068, 0.2806, 0.1118, 0.2499, 0.1218, 0.2584, 0.09568, 0.2499, 0.1218, 0.2342, 0.1105, 0.2584, 0.09568])
me_railing_001.materials.append(mat_metal025)
me_railing_001.use_remesh_fix_poles = True
me_railing_001.use_remesh_preserve_attributes = False
me_railing_001.update()
me_railing = bpy.data.meshes.new('Railing')
me_railing.from_pydata([(-2.981, 0.01275, 0.15), (-0.003737, 0.0101, 0.15), (-2.981, -0.004387, 0.1401), (-0.003812, -0.007037, 0.1401), (-2.981, -0.004387, 0.1599), (-0.003812, -0.007037, 0.1599), (0.01655, 0.04173, 1.068), (0.01655, 0.04173, -0.01696), (0.01655, -0.04173, 1.068), (0.01655, -0.04173, -0.01696), (-0.01655, 0.04173, 1.068), (-0.01655, 0.04173, -0.01696), (-0.01655, -0.04173, 1.068), (-0.01655, -0.04173, -0.01696), (-2.981, 0.0471, 1.059), (0.01926, 0.0471, 1.059), (-2.981, 0.03331, 1.025), (0.01926, 0.03331, 1.025), (-2.981, -2.235e-09, 1.011), (0.01926, -1.816e-09, 1.011), (-2.981, -0.03331, 1.025), (0.01926, -0.03331, 1.025), (-2.981, -0.0471, 1.059), (0.01926, -0.0471, 1.059), (-2.981, -0.03331, 1.092), (0.01926, -0.03331, 1.092), (-2.981, 0.0, 1.106), (0.01926, 6.985e-10, 1.106), (-2.981, 0.03331, 1.092), (0.01926, 0.03331, 1.092), (-2.981, 0.01275, 0.3), (-0.003737, 0.0101, 0.3), (-2.981, -0.004387, 0.2901), (-0.003812, -0.007037, 0.2901), (-2.981, -0.004387, 0.3099), (-0.003812, -0.007037, 0.3099), (-2.981, 0.01275, 0.45), (-0.003737, 0.0101, 0.45), (-2.981, -0.004387, 0.4401), (-0.003812, -0.007037, 0.4401), (-2.981, -0.004387, 0.4599), (-0.003812, -0.007037, 0.4599), (-2.981, 0.01275, 0.6), (-0.003737, 0.0101, 0.6), (-2.981, -0.004387, 0.5901), (-0.003812, -0.007037, 0.5901), (-2.981, -0.004387, 0.6099), (-0.003812, -0.007037, 0.6099), (-2.981, 0.01275, 0.75), (-0.003737, 0.0101, 0.75), (-2.981, -0.004387, 0.7401), (-0.003812, -0.007037, 0.7401), (-2.981, -0.004387, 0.7599), (-0.003812, -0.007037, 0.7599), (-2.981, 0.01275, 0.9), (-0.003737, 0.0101, 0.9), (-2.981, -0.004387, 0.8901), (-0.003812, -0.007037, 0.8901), (-2.981, -0.004387, 0.9099), (-0.003812, -0.007037, 0.9099)], [], [(0, 1, 3, 2), (2, 3, 5, 4), (4, 5, 1, 0), (6, 10, 12, 8), (9, 8, 12, 13), (13, 12, 10, 11), (11, 7, 9, 13), (7, 6, 8, 9), (11, 10, 6, 7), (14, 15, 17, 16), (16, 17, 19, 18), (18, 19, 21, 20), (20, 21, 23, 22), (22, 23, 25, 24), (24, 25, 27, 26), (17, 15, 29, 27, 25, 23, 21, 19), (26, 27, 29, 28), (28, 29, 15, 14), (14, 16, 18, 20, 22, 24, 26, 28), (30, 31, 33, 32), (32, 33, 35, 34), (34, 35, 31, 30), (36, 37, 39, 38), (38, 39, 41, 40), (40, 41, 37, 36), (42, 43, 45, 44), (44, 45, 47, 46), (46, 47, 43, 42), (48, 49, 51, 50), (50, 51, 53, 52), (52, 53, 49, 48), (54, 55, 57, 56), (56, 57, 59, 58), (58, 59, 55, 54)])
me_railing.polygons.foreach_set('use_smooth', [1, 1, 1, 0, 0, 0, 0, 0, 0, 1, 1, 1, 1, 1, 1, 0, 1, 1, 0, 1, 1, 1, 1, 1, 1, 1, 1, 1, 1, 1, 1, 1, 1, 1])
me_railing.polygons.foreach_set('material_index', [1, 1, 1, 0, 0, 0, 0, 0, 0, 0, 0, 0, 0, 0, 0, 0, 0, 0, 0, 1, 1, 1, 1, 1, 1, 1, 1, 1, 1, 1, 1, 1, 1, 1])
_uv = me_railing.uv_layers.new(name='UVMap')
_uv.uv.foreach_set('vector', [0.07497, 0.001483, 0.07497, 0.9985, 0.06834, 0.9985, 0.06834, 0.001463, 0.1352, 0.9985, 0.1352, 0.001463, 0.1418, 0.001463, 0.1418, 0.9985, 0.06541, 0.001463, 0.06541, 0.9985, 0.05879, 0.9985, 0.05879, 0.001483, 0.194, 0.1205, 0.183, 0.1205, 0.183, 0.09275, 0.194, 0.09275, 0.1699, 0.355, 0.1699, 0.001012, 0.1809, 0.001012, 0.1809, 0.355, 0.1251, 0.001012, 0.1251, 0.3619, 0.09732, 0.3619, 0.09732, 0.001012, 0.194, 0.09073, 0.183, 0.09073, 0.183, 0.06297, 0.194, 0.06297, 0.1549, 0.001012, 0.1549, 0.3619, 0.1271, 0.3619, 0.1271, 0.001012, 0.1679, 0.001012, 0.1679, 0.3619, 0.1569, 0.3619, 0.1569, 0.001012, 0.01209, 0.001012, 0.01209, 0.999, 0.001012, 0.999, 0.001012, 0.001012, 0.0252, 0.999, 0.0252, 0.001012, 0.03628, 0.001012, 0.03628, 0.999, 0.03628, 0.999, 0.03628, 0.001012, 0.04736, 0.001012, 0.04736, 0.999, 0.0953, 0.001012, 0.0953, 0.999, 0.08533, 0.999, 0.08533, 0.001012, 0.08533, 0.001012, 0.08533, 0.999, 0.07356, 0.999, 0.07356, 0.001012, 0.04938, 0.999, 0.04938, 0.001012, 0.06046, 0.001012, 0.06046, 0.999, 0.2119, 0.009492, 0.2119, 0.02149, 0.2034, 0.02997, 0.1914, 0.02997, 0.183, 0.02149, 0.183, 0.009492, 0.1914, 0.001012, 0.2034, 0.001012, 0.06046, 0.999, 0.06046, 0.001012, 0.07154, 0.001012, 0.07154, 0.999, 0.02317, 0.001012, 0.02317, 0.999, 0.01209, 0.999, 0.01209, 0.001012, 0.1914, 0.03199, 0.2034, 0.03199, 0.2119, 0.04047, 0.2119, 0.05246, 0.2034, 0.06094, 0.1914, 0.06094, 0.183, 0.05246, 0.183, 0.04047, 0.05586, 0.001483, 0.05586, 0.9985, 0.04923, 0.9985, 0.04923, 0.001463, 0.1257, 0.9985, 0.1257, 0.001463, 0.1323, 0.001463, 0.1323, 0.9985, 0.04631, 0.001463, 0.04631, 0.9985, 0.03968, 0.9985, 0.03968, 0.001483, 0.03675, 0.001483, 0.03675, 0.9985, 0.03012, 0.9985, 0.03012, 0.001463, 0.1161, 0.9985, 0.1161, 0.001463, 0.1227, 0.001463, 0.1227, 0.9985, 0.08452, 0.001463, 0.08452, 0.9985, 0.07789, 0.9985, 0.07789, 0.001483, 0.1036, 0.001483, 0.1036, 0.9985, 0.097, 0.9985, 0.097, 0.001463, 0.1639, 0.9985, 0.1639, 0.001463, 0.1705, 0.001463, 0.1705, 0.9985, 0.0272, 0.001463, 0.0272, 0.9985, 0.02057, 0.9985, 0.02057, 0.001483, 0.09407, 0.001483, 0.09407, 0.9985, 0.08745, 0.9985, 0.08745, 0.001463, 0.1543, 0.9985, 0.1543, 0.001463, 0.1609, 0.001463, 0.1609, 0.9985, 0.1132, 0.001463, 0.1132, 0.9985, 0.1066, 0.9985, 0.1066, 0.001483, 0.00809, 0.001483, 0.00809, 0.9985, 0.001463, 0.9985, 0.001463, 0.001463, 0.1514, 0.001463, 0.1514, 0.9985, 0.1448, 0.9985, 0.1448, 0.001463, 0.01764, 0.001463, 0.01764, 0.9985, 0.01102, 0.9985, 0.01102, 0.001483])
me_railing.materials.append(mat_metal025)
me_railing.materials.append(mat_wire)
me_railing.use_remesh_fix_poles = True
me_railing.use_remesh_preserve_attributes = False
me_railing.update()
me_structural_roof_support = bpy.data.meshes.new('Structural Roof Support')
me_structural_roof_support.from_pydata([(0.079, -10.04, 0.06677), (0.079, -9.933, -0.04495), (-0.079, -8.067, 2.045), (-0.079, -7.955, 1.933), (-0.079, -10.04, 0.06677), (-0.079, -9.933, -0.04495), (0.079, -7.955, 1.933), (0.079, -8.067, 2.045), (0.137, -10.0, 2.137), (0.137, -10.0, 1.863), (-0.137, 10.0, 2.137), (-0.137, 10.0, 1.863), (-0.137, -10.0, 2.137), (-0.137, -10.0, 1.863), (0.137, 10.0, 1.863), (0.137, 10.0, 2.137), (0.079, -2.045, 0.06677), (0.079, -1.933, -0.04495), (-0.079, -0.06677, 2.045), (-0.079, 0.04495, 1.933), (-0.079, -2.045, 0.06677), (-0.079, -1.933, -0.04495), (0.079, 0.04495, 1.933), (0.079, -0.06677, 2.045), (0.079, 1.933, -0.04495), (0.079, 2.045, 0.06677), (-0.079, -0.04495, 1.933), (-0.079, 0.06677, 2.045), (-0.079, 1.933, -0.04495), (-0.079, 2.045, 0.06677), (0.079, 0.06677, 2.045), (0.079, -0.04495, 1.933), (0.137, -10.0, 0.137), (0.137, -10.0, -0.137), (-0.137, 10.0, 0.137), (-0.137, 10.0, -0.137), (-0.137, -10.0, 0.137), (-0.137, -10.0, -0.137), (0.137, 10.0, -0.137), (0.137, 10.0, 0.137), (0.079, 1.955, 0.06677), (0.079, 2.067, -0.04495), (-0.079, 3.933, 2.045), (-0.079, 4.045, 1.933), (-0.079, 1.955, 0.06677), (-0.079, 2.067, -0.04495), (0.079, 4.045, 1.933), (0.079, 3.933, 2.045), (0.079, 5.933, -0.04495), (0.079, 6.045, 0.06677), (-0.079, 3.955, 1.933), (-0.079, 4.067, 2.045), (-0.079, 5.933, -0.04495), (-0.079, 6.045, 0.06677), (0.079, 4.067, 2.045), (0.079, 3.955, 1.933), (0.079, 5.955, 0.06677), (0.079, 6.067, -0.04495), (-0.079, 7.933, 2.045), (-0.079, 8.045, 1.933), (-0.079, 5.955, 0.06677), (-0.079, 6.067, -0.04495), (0.079, 8.045, 1.933), (0.079, 7.933, 2.045), (0.079, 9.933, -0.04495), (0.079, 10.04, 0.06677), (-0.079, 7.955, 1.933), (-0.079, 8.067, 2.045), (-0.079, 9.933, -0.04495), (-0.079, 10.04, 0.06677), (0.079, 8.067, 2.045), (0.079, 7.955, 1.933), (0.079, -6.045, 0.06677), (0.079, -5.933, -0.04495), (-0.079, -4.067, 2.045), (-0.079, -3.955, 1.933), (-0.079, -6.045, 0.06677), (-0.079, -5.933, -0.04495), (0.079, -3.955, 1.933), (0.079, -4.067, 2.045), (0.079, -2.067, -0.04495), (0.079, -1.955, 0.06677), (-0.079, -4.045, 1.933), (-0.079, -3.933, 2.045), (-0.079, -2.067, -0.04495), (-0.079, -1.955, 0.06677), (0.079, -3.933, 2.045), (0.079, -4.045, 1.933), (0.079, -6.067, -0.04495), (0.079, -5.955, 0.06677), (-0.079, -8.045, 1.933), (-0.079, -7.933, 2.045), (-0.079, -6.067, -0.04495), (-0.079, -5.955, 0.06677), (0.079, -7.933, 2.045), (0.079, -8.045, 1.933)], [], [(3, 6, 1, 5), (6, 7, 0, 1), (5, 4, 2, 3), (7, 2, 4, 0), (11, 14, 9, 13), (14, 15, 8, 9), (13, 12, 10, 11), (15, 10, 12, 8), (19, 22, 17, 21), (22, 23, 16, 17), (21, 20, 18, 19), (23, 18, 20, 16), (27, 30, 25, 29), (30, 31, 24, 25), (29, 28, 26, 27), (31, 26, 28, 24), (35, 38, 33, 37), (38, 39, 32, 33), (37, 36, 34, 35), (39, 34, 36, 32), (43, 46, 41, 45), (46, 47, 40, 41), (45, 44, 42, 43), (47, 42, 44, 40), (51, 54, 49, 53), (54, 55, 48, 49), (53, 52, 50, 51), (55, 50, 52, 48), (59, 62, 57, 61), (62, 63, 56, 57), (61, 60, 58, 59), (63, 58, 60, 56), (67, 70, 65, 69), (70, 71, 64, 65), (69, 68, 66, 67), (71, 66, 68, 64), (75, 78, 73, 77), (78, 79, 72, 73), (77, 76, 74, 75), (79, 74, 76, 72), (83, 86, 81, 85), (86, 87, 80, 81), (85, 84, 82, 83), (87, 82, 84, 80), (91, 94, 89, 93), (94, 95, 88, 89), (93, 92, 90, 91), (95, 90, 92, 88)])
_uv = me_structural_roof_support.uv_layers.new(name='UVMap')
_uv.uv.foreach_set('vector', [0.1039, -1.649, 0.0252, -1.649, 0.0252, -3.042, 0.1039, -3.042, 1.982, -4.478, 2.06, -4.478, 2.06, -3.086, 1.982, -3.086, 2.104, -4.478, 2.183, -4.478, 2.183, -3.086, 2.104, -3.086, 0.8376, -1.649, 0.7589, -1.649, 0.7589, -3.042, 0.8376, -3.042, -0.7454, 2.562, -0.8818, 2.562, -0.8818, -4.478, -0.7454, -4.478, -1.105, 5.478, -1.242, 5.478, -1.242, -4.478, -1.105, -4.478, -1.466, 5.478, -1.602, 5.478, -1.602, -4.478, -1.466, -4.478, -0.3853, 2.562, -0.5217, 2.562, -0.5217, -4.478, -0.3853, -4.478, 1.204, -1.649, 1.126, -1.649, 1.126, -3.042, 1.204, -3.042, 0.9599, -3.085, 0.8812, -3.085, 0.8812, -4.478, 0.9599, -4.478, 1.737, -3.042, 1.816, -3.042, 1.816, -1.649, 1.737, -1.649, 1.327, -3.085, 1.248, -3.085, 1.248, -4.478, 1.327, -4.478, 1.449, -1.649, 1.37, -1.649, 1.37, -3.042, 1.449, -3.042, 0.4707, -3.085, 0.3921, -3.085, 0.3921, -4.478, 0.4707, -4.478, 0.593, -3.085, 0.5144, -3.085, 0.5144, -4.478, 0.593, -4.478, 1.694, -1.649, 1.615, -1.649, 1.615, -3.042, 1.694, -3.042, -0.5653, 2.562, -0.7017, 2.562, -0.7017, -4.478, -0.5653, -4.478, -1.285, 5.478, -1.422, 5.478, -1.422, -4.478, -1.285, -4.478, -1.646, 5.478, -1.782, 5.478, -1.782, -4.478, -1.646, -4.478, -0.9254, 2.562, -1.062, 2.562, -1.062, -4.478, -0.9254, -4.478, 0.2261, -1.649, 0.1475, -1.649, 0.1475, -3.042, 0.2261, -3.042, 0.593, -1.649, 0.5144, -1.649, 0.5144, -3.042, 0.593, -3.042, 1.615, -4.478, 1.694, -4.478, 1.694, -3.085, 1.615, -3.085, 0.3484, -1.649, 0.2698, -1.649, 0.2698, -3.042, 0.3484, -3.042, 1.327, -1.649, 1.248, -1.649, 1.248, -3.042, 1.327, -3.042, -0.263, -3.086, -0.3417, -3.086, -0.3417, -4.478, -0.263, -4.478, 0.1039, -3.085, 0.0252, -3.085, 0.0252, -4.478, 0.1039, -4.478, 1.571, -3.086, 1.493, -3.086, 1.493, -4.478, 1.571, -4.478, -0.1407, -1.649, -0.2194, -1.649, -0.2194, -3.042, -0.1407, -3.042, -0.2194, -4.478, -0.1407, -4.478, -0.1407, -3.086, -0.2194, -3.086, -0.09708, -4.478, -0.01843, -4.478, -0.01843, -3.086, -0.09708, -3.086, 1.082, -1.649, 1.004, -1.649, 1.004, -3.042, 1.082, -3.042, 1.938, -3.086, 1.86, -3.086, 1.86, -4.478, 1.938, -4.478, 0.3484, -3.086, 0.2698, -3.086, 0.2698, -4.478, 0.3484, -4.478, 0.2261, -3.086, 0.1475, -3.086, 0.1475, -4.478, 0.2261, -4.478, 1.938, -1.649, 1.86, -1.649, 1.86, -3.042, 1.938, -3.042, 1.204, -3.086, 1.126, -3.086, 1.126, -4.478, 1.204, -4.478, 1.571, -1.649, 1.493, -1.649, 1.493, -3.042, 1.571, -3.042, 1.816, -3.085, 1.737, -3.085, 1.737, -4.478, 1.816, -4.478, 1.082, -3.086, 1.004, -3.086, 1.004, -4.478, 1.082, -4.478, 0.9599, -1.649, 0.8812, -1.649, 0.8812, -3.042, 0.9599, -3.042, -0.263, -1.649, -0.3417, -1.649, -0.3417, -3.042, -0.263, -3.042, 1.449, -3.086, 1.37, -3.086, 1.37, -4.478, 1.449, -4.478, 0.7153, -1.649, 0.6367, -1.649, 0.6367, -3.042, 0.7153, -3.042, -0.01843, -1.649, -0.09709, -1.649, -0.09709, -3.042, -0.01843, -3.042, 0.7153, -3.086, 0.6367, -3.086, 0.6367, -4.478, 0.7153, -4.478, 0.8376, -3.086, 0.7589, -3.086, 0.7589, -4.478, 0.8376, -4.478, 0.4707, -1.649, 0.3921, -1.649, 0.3921, -3.042, 0.4707, -3.042])
me_structural_roof_support.materials.append(mat_metal025)
me_structural_roof_support.use_remesh_fix_poles = True
me_structural_roof_support.use_remesh_preserve_attributes = False
me_structural_roof_support.update()
me_industrialframewindow = bpy.data.meshes.new('IndustrialFrameWindow')
me_industrialframewindow.from_pydata([(-0.07183, -2.701, -2.49), (-0.07183, -2.701, -2.31), (-0.07183, 2.701, -2.49), (-0.07183, 2.701, -2.31), (0.07183, -2.701, -2.49), (0.07183, -2.701, -2.31), (0.07183, 2.701, -2.49), (0.07183, 2.701, -2.31), (0.18, 2.835, 4.59), (0.18, 2.835, -4.59), (0.18, -2.835, 4.59), (0.18, -2.835, -4.59), (-0.18, 2.835, 4.59), (-0.18, 2.835, -4.59), (-0.18, -2.835, 4.59), (-0.18, -2.835, -4.59), (-0.18, 2.551, 4.362), (-0.18, -2.551, 4.362), (-0.18, -2.551, -4.362), (-0.18, 2.551, -4.362), (0.18, -2.551, 4.362), (0.18, 2.551, 4.362), (0.18, -2.551, -4.362), (0.18, 2.551, -4.362), (-0.07183, -2.701, -0.09), (-0.07183, -2.701, 0.09), (-0.07183, 2.701, -0.09), (-0.07183, 2.701, 0.09), (0.07183, -2.701, -0.09), (0.07183, -2.701, 0.09), (0.07183, 2.701, -0.09), (0.07183, 2.701, 0.09), (-0.07183, -2.701, 2.31), (-0.07183, -2.701, 2.49), (-0.07183, 2.701, 2.31), (-0.07183, 2.701, 2.49), (0.07183, -2.701, 2.31), (0.07183, -2.701, 2.49), (0.07183, 2.701, 2.31), (0.07183, 2.701, 2.49), (-0.09, -0.09, 4.538), (-0.09, 0.09, 4.538), (-0.09, -0.09, -4.538), (-0.09, 0.09, -4.538), (0.09, -0.09, 4.538), (0.09, 0.09, 4.538), (0.09, -0.09, -4.538), (0.09, 0.09, -4.538), (-0.09, 1.26, 4.538), (-0.09, 1.44, 4.538), (-0.09, 1.26, -4.538), (-0.09, 1.44, -4.538), (0.09, 1.26, 4.538), (0.09, 1.44, 4.538), (0.09, 1.26, -4.538), (0.09, 1.44, -4.538), (-0.09, -1.44, 4.538), (-0.09, -1.26, 4.538), (-0.09, -1.44, -4.538), (-0.09, -1.26, -4.538), (0.09, -1.44, 4.538), (0.09, -1.26, 4.538), (0.09, -1.44, -4.538), (0.09, -1.26, -4.538), (3.083e-07, -2.71, -4.42), (3.768e-07, -2.71, 4.42), (3.083e-07, 2.71, -4.42), (3.768e-07, 2.71, 4.42)], [], [(0, 1, 3, 2), (2, 3, 7, 6), (6, 7, 5, 4), (4, 5, 1, 0), (2, 6, 4, 0), (7, 3, 1, 5), (8, 12, 14, 10), (11, 10, 14, 15), (15, 14, 17, 18), (13, 15, 18, 19), (13, 9, 11, 15), (23, 9, 8, 21), (22, 11, 9, 23), (13, 12, 8, 9), (16, 21, 20, 17), (17, 20, 22, 18), (19, 18, 22, 23), (21, 16, 19, 23), (24, 25, 27, 26), (26, 27, 31, 30), (30, 31, 29, 28), (28, 29, 25, 24), (26, 30, 28, 24), (31, 27, 25, 29), (32, 33, 35, 34), (34, 35, 39, 38), (38, 39, 37, 36), (36, 37, 33, 32), (34, 38, 36, 32), (39, 35, 33, 37), (40, 41, 43, 42), (42, 43, 47, 46), (46, 47, 45, 44), (44, 45, 41, 40), (42, 46, 44, 40), (47, 43, 41, 45), (48, 49, 51, 50), (50, 51, 55, 54), (54, 55, 53, 52), (52, 53, 49, 48), (50, 54, 52, 48), (55, 51, 49, 53), (56, 57, 59, 58), (58, 59, 63, 62), (62, 63, 61, 60), (60, 61, 57, 56), (58, 62, 60, 56), (63, 59, 57, 61), (64, 65, 67, 66), (16, 12, 13, 19), (17, 14, 12, 16), (20, 10, 11, 22), (21, 8, 10, 20)])
me_industrialframewindow.polygons.foreach_set('material_index', [0, 0, 0, 0, 0, 0, 0, 0, 0, 0, 0, 0, 0, 0, 0, 0, 0, 0, 0, 0, 0, 0, 0, 0, 0, 0, 0, 0, 0, 0, 0, 0, 0, 0, 0, 0, 0, 0, 0, 0, 0, 0, 0, 0, 0, 0, 0, 0, 1, 0, 0, 0, 0])
_uv = me_industrialframewindow.uv_layers.new(name='UVMap')
_uv.uv.foreach_set('vector', [0.9609, 0.4844, 0.9449, 0.4844, 0.9449, 0.004648, 0.9609, 0.004648, 0.3424, 0.5933, 0.3424, 0.6093, 0.3297, 0.6093, 0.3297, 0.5933, 0.7096, 0.9468, 0.6936, 0.9468, 0.6936, 0.4671, 0.7096, 0.4671, 0.3645, 0.5933, 0.3645, 0.6093, 0.3517, 0.6093, 0.3517, 0.5933, 0.9702, 0.004648, 0.983, 0.004648, 0.983, 0.4844, 0.9702, 0.4844, 0.9826, 0.4937, 0.9954, 0.4937, 0.9954, 0.9734, 0.9826, 0.9734, 0.3076, 0.004648, 0.3396, 0.004648, 0.3396, 0.5082, 0.3076, 0.5082, 0.07789, 0.004648, 0.07789, 0.82, 0.04592, 0.82, 0.04592, 0.004648, 0.1949, 0.004648, 0.1949, 0.82, 0.1697, 0.7997, 0.1697, 0.02491, 0.8352, 0.5082, 0.8352, 0.004648, 0.8555, 0.02983, 0.8555, 0.483, 0.3489, 0.004648, 0.3809, 0.004648, 0.3809, 0.5082, 0.3489, 0.5082, 0.2042, 0.02491, 0.2294, 0.004648, 0.2294, 0.82, 0.2042, 0.7997, 0.8851, 0.483, 0.8648, 0.5082, 0.8648, 0.004648, 0.8851, 0.02983, 0.03662, 0.004648, 0.03662, 0.82, 0.004648, 0.82, 0.004648, 0.004648, 0.6936, 0.004648, 0.7256, 0.004648, 0.7256, 0.4578, 0.6936, 0.4578, 0.1192, 0.7795, 0.08719, 0.7795, 0.08719, 0.004648, 0.1192, 0.004648, 0.7668, 0.004648, 0.7668, 0.4578, 0.7348, 0.4578, 0.7348, 0.004648, 0.1604, 0.7795, 0.1285, 0.7795, 0.1285, 0.004648, 0.1604, 0.004648, 0.9356, 0.4844, 0.9197, 0.4844, 0.9197, 0.004648, 0.9356, 0.004648, 0.3204, 0.5681, 0.3204, 0.584, 0.3076, 0.584, 0.3076, 0.5681, 0.9104, 0.4844, 0.8944, 0.4844, 0.8944, 0.004648, 0.9104, 0.004648, 0.3424, 0.5681, 0.3424, 0.584, 0.3297, 0.584, 0.3297, 0.5681, 0.8944, 0.4937, 0.9071, 0.4937, 0.9071, 0.9734, 0.8944, 0.9734, 0.9605, 0.4937, 0.9733, 0.4937, 0.9733, 0.9734, 0.9605, 0.9734, 0.7348, 0.9468, 0.7189, 0.9468, 0.7189, 0.4671, 0.7348, 0.4671, 0.3204, 0.5933, 0.3204, 0.6093, 0.3076, 0.6093, 0.3076, 0.5933, 0.7601, 0.9468, 0.7441, 0.9468, 0.7441, 0.4671, 0.7601, 0.4671, 0.3645, 0.5681, 0.3645, 0.584, 0.3517, 0.584, 0.3517, 0.5681, 0.9385, 0.4937, 0.9512, 0.4937, 0.9512, 0.9734, 0.9385, 0.9734, 0.9164, 0.4937, 0.9292, 0.4937, 0.9292, 0.9734, 0.9164, 0.9734, 0.659, 0.8108, 0.643, 0.8108, 0.643, 0.004648, 0.659, 0.004648, 0.3582, 0.5175, 0.3742, 0.5175, 0.3742, 0.5335, 0.3582, 0.5335, 0.6683, 0.004648, 0.6843, 0.004648, 0.6843, 0.8108, 0.6683, 0.8108, 0.3076, 0.5428, 0.3236, 0.5428, 0.3236, 0.5588, 0.3076, 0.5588, 0.3902, 0.004648, 0.4062, 0.004648, 0.4062, 0.8108, 0.3902, 0.8108, 0.466, 0.004648, 0.482, 0.004648, 0.482, 0.8108, 0.466, 0.8108, 0.6084, 0.8108, 0.5924, 0.8108, 0.5924, 0.004648, 0.6084, 0.004648, 0.3076, 0.5335, 0.3076, 0.5175, 0.3236, 0.5175, 0.3236, 0.5335, 0.5672, 0.004648, 0.5831, 0.004648, 0.5831, 0.8108, 0.5672, 0.8108, 0.3582, 0.5428, 0.3742, 0.5428, 0.3742, 0.5588, 0.3582, 0.5588, 0.4155, 0.004648, 0.4314, 0.004648, 0.4314, 0.8108, 0.4155, 0.8108, 0.4913, 0.004648, 0.5073, 0.004648, 0.5073, 0.8108, 0.4913, 0.8108, 0.5579, 0.8108, 0.5419, 0.8108, 0.5419, 0.004648, 0.5579, 0.004648, 0.3329, 0.5428, 0.3489, 0.5428, 0.3489, 0.5588, 0.3329, 0.5588, 0.6177, 0.004648, 0.6337, 0.004648, 0.6337, 0.8108, 0.6177, 0.8108, 0.3329, 0.5335, 0.3329, 0.5175, 0.3489, 0.5175, 0.3489, 0.5335, 0.5166, 0.004648, 0.5326, 0.004648, 0.5326, 0.8108, 0.5166, 0.8108, 0.4407, 0.004648, 0.4567, 0.004648, 0.4567, 0.8108, 0.4407, 0.8108, 0.0, 0.0, 1.0, 0.0, 1.0, 1.0, 0.0, 1.0, 0.2732, 0.02491, 0.2983, 0.004648, 0.2983, 0.82, 0.2732, 0.7997, 0.7761, 0.02983, 0.7964, 0.004648, 0.7964, 0.5082, 0.7761, 0.483, 0.2387, 0.02491, 0.2639, 0.004648, 0.2639, 0.82, 0.2387, 0.7997, 0.8057, 0.02983, 0.8259, 0.004648, 0.8259, 0.5082, 0.8057, 0.483])
me_industrialframewindow.materials.append(mat_metal025)
me_industrialframewindow.materials.append(mat_glass)
me_industrialframewindow.use_remesh_fix_poles = True
me_industrialframewindow.use_remesh_preserve_attributes = False
me_industrialframewindow.update()
me_scaledemo = bpy.data.meshes.new('ScaleDemo')
me_scaledemo.from_pydata([(6.054e-09, 0.5, 0.0), (6.054e-09, 0.5, 2.0), (0.09755, 0.4904, 0.0), (0.09755, 0.4904, 2.0), (0.1913, 0.4619, 0.0), (0.1913, 0.4619, 2.0), (0.2778, 0.4157, 0.0), (0.2778, 0.4157, 2.0), (0.3536, 0.3536, 0.0), (0.3536, 0.3536, 2.0), (0.4157, 0.2778, 0.0), (0.4157, 0.2778, 2.0), (0.4619, 0.1913, 0.0), (0.4619, 0.1913, 2.0), (0.4904, 0.09755, 0.0), (0.4904, 0.09755, 2.0), (0.5, 9.313e-10, 0.0), (0.5, 9.313e-10, 2.0), (0.4904, -0.09755, 0.0), (0.4904, -0.09755, 2.0), (0.4619, -0.1913, 0.0), (0.4619, -0.1913, 2.0), (0.4157, -0.2778, 0.0), (0.4157, -0.2778, 2.0), (0.3536, -0.3536, 0.0), (0.3536, -0.3536, 2.0), (0.2778, -0.4157, 0.0), (0.2778, -0.4157, 2.0), (0.1913, -0.4619, 0.0), (0.1913, -0.4619, 2.0), (0.09755, -0.4904, 0.0), (0.09755, -0.4904, 2.0), (6.054e-09, -0.5, 0.0), (6.054e-09, -0.5, 2.0), (-0.09755, -0.4904, 0.0), (-0.09755, -0.4904, 2.0), (-0.1913, -0.4619, 0.0), (-0.1913, -0.4619, 2.0), (-0.2778, -0.4157, 0.0), (-0.2778, -0.4157, 2.0), (-0.3536, -0.3536, 0.0), (-0.3536, -0.3536, 2.0), (-0.4157, -0.2778, 0.0), (-0.4157, -0.2778, 2.0), (-0.4619, -0.1913, 0.0), (-0.4619, -0.1913, 2.0), (-0.4904, -0.09755, 0.0), (-0.4904, -0.09755, 2.0), (-0.5, 9.313e-10, 0.0), (-0.5, 9.313e-10, 2.0), (-0.4904, 0.09755, 0.0), (-0.4904, 0.09755, 2.0), (-0.4619, 0.1913, 0.0), (-0.4619, 0.1913, 2.0), (-0.4157, 0.2778, 0.0), (-0.4157, 0.2778, 2.0), (-0.3536, 0.3536, 0.0), (-0.3536, 0.3536, 2.0), (-0.2778, 0.4157, 0.0), (-0.2778, 0.4157, 2.0), (-0.1913, 0.4619, 0.0), (-0.1913, 0.4619, 2.0), (-0.09755, 0.4904, 0.0), (-0.09755, 0.4904, 2.0)], [], [(0, 1, 3, 2), (2, 3, 5, 4), (4, 5, 7, 6), (6, 7, 9, 8), (8, 9, 11, 10), (10, 11, 13, 12), (12, 13, 15, 14), (14, 15, 17, 16), (16, 17, 19, 18), (18, 19, 21, 20), (20, 21, 23, 22), (22, 23, 25, 24), (24, 25, 27, 26), (26, 27, 29, 28), (28, 29, 31, 30), (30, 31, 33, 32), (32, 33, 35, 34), (34, 35, 37, 36), (36, 37, 39, 38), (38, 39, 41, 40), (40, 41, 43, 42), (42, 43, 45, 44), (44, 45, 47, 46), (46, 47, 49, 48), (48, 49, 51, 50), (50, 51, 53, 52), (52, 53, 55, 54), (54, 55, 57, 56), (56, 57, 59, 58), (58, 59, 61, 60), (3, 1, 63, 61, 59, 57, 55, 53, 51, 49, 47, 45, 43, 41, 39, 37, 35, 33, 31, 29, 27, 25, 23, 21, 19, 17, 15, 13, 11, 9, 7, 5), (60, 61, 63, 62), (62, 63, 1, 0), (0, 2, 4, 6, 8, 10, 12, 14, 16, 18, 20, 22, 24, 26, 28, 30, 32, 34, 36, 38, 40, 42, 44, 46, 48, 50, 52, 54, 56, 58, 60, 62)])
_uv = me_scaledemo.uv_layers.new(name='UVMap')
_uv.uv.foreach_set('vector', [1.0, 0.5, 1.0, 1.0, 0.9688, 1.0, 0.9688, 0.5, 0.9688, 0.5, 0.9688, 1.0, 0.9375, 1.0, 0.9375, 0.5, 0.9375, 0.5, 0.9375, 1.0, 0.9062, 1.0, 0.9062, 0.5, 0.9062, 0.5, 0.9062, 1.0, 0.875, 1.0, 0.875, 0.5, 0.875, 0.5, 0.875, 1.0, 0.8438, 1.0, 0.8438, 0.5, 0.8438, 0.5, 0.8438, 1.0, 0.8125, 1.0, 0.8125, 0.5, 0.8125, 0.5, 0.8125, 1.0, 0.7812, 1.0, 0.7812, 0.5, 0.7812, 0.5, 0.7812, 1.0, 0.75, 1.0, 0.75, 0.5, 0.75, 0.5, 0.75, 1.0, 0.7188, 1.0, 0.7188, 0.5, 0.7188, 0.5, 0.7188, 1.0, 0.6875, 1.0, 0.6875, 0.5, 0.6875, 0.5, 0.6875, 1.0, 0.6562, 1.0, 0.6562, 0.5, 0.6562, 0.5, 0.6562, 1.0, 0.625, 1.0, 0.625, 0.5, 0.625, 0.5, 0.625, 1.0, 0.5938, 1.0, 0.5938, 0.5, 0.5938, 0.5, 0.5938, 1.0, 0.5625, 1.0, 0.5625, 0.5, 0.5625, 0.5, 0.5625, 1.0, 0.5312, 1.0, 0.5312, 0.5, 0.5312, 0.5, 0.5312, 1.0, 0.5, 1.0, 0.5, 0.5, 0.5, 0.5, 0.5, 1.0, 0.4688, 1.0, 0.4688, 0.5, 0.4688, 0.5, 0.4688, 1.0, 0.4375, 1.0, 0.4375, 0.5, 0.4375, 0.5, 0.4375, 1.0, 0.4062, 1.0, 0.4062, 0.5, 0.4062, 0.5, 0.4062, 1.0, 0.375, 1.0, 0.375, 0.5, 0.375, 0.5, 0.375, 1.0, 0.3438, 1.0, 0.3438, 0.5, 0.3438, 0.5, 0.3438, 1.0, 0.3125, 1.0, 0.3125, 0.5, 0.3125, 0.5, 0.3125, 1.0, 0.2812, 1.0, 0.2812, 0.5, 0.2812, 0.5, 0.2812, 1.0, 0.25, 1.0, 0.25, 0.5, 0.25, 0.5, 0.25, 1.0, 0.2188, 1.0, 0.2188, 0.5, 0.2188, 0.5, 0.2188, 1.0, 0.1875, 1.0, 0.1875, 0.5, 0.1875, 0.5, 0.1875, 1.0, 0.1562, 1.0, 0.1562, 0.5, 0.1562, 0.5, 0.1562, 1.0, 0.125, 1.0, 0.125, 0.5, 0.125, 0.5, 0.125, 1.0, 0.09375, 1.0, 0.09375, 0.5, 0.09375, 0.5, 0.09375, 1.0, 0.0625, 1.0, 0.0625, 0.5, 0.2968, 0.4854, 0.25, 0.49, 0.2032, 0.4854, 0.1582, 0.4717, 0.1167, 0.4496, 0.08029, 0.4197, 0.05045, 0.3833, 0.02827, 0.3418, 0.01461, 0.2968, 0.01, 0.25, 0.01461, 0.2032, 0.02827, 0.1582, 0.05045, 0.1167, 0.08029, 0.08029, 0.1167, 0.05045, 0.1582, 0.02827, 0.2032, 0.01461, 0.25, 0.01, 0.2968, 0.01461, 0.3418, 0.02827, 0.3833, 0.05045, 0.4197, 0.08029, 0.4496, 0.1167, 0.4717, 0.1582, 0.4854, 0.2032, 0.49, 0.25, 0.4854, 0.2968, 0.4717, 0.3418, 0.4496, 0.3833, 0.4197, 0.4197, 0.3833, 0.4496, 0.3418, 0.4717, 0.0625, 0.5, 0.0625, 1.0, 0.03125, 1.0, 0.03125, 0.5, 0.03125, 0.5, 0.03125, 1.0, 0.0, 1.0, 0.0, 0.5, 0.75, 0.49, 0.7968, 0.4854, 0.8418, 0.4717, 0.8833, 0.4496, 0.9197, 0.4197, 0.9496, 0.3833, 0.9717, 0.3418, 0.9854, 0.2968, 0.99, 0.25, 0.9854, 0.2032, 0.9717, 0.1582, 0.9496, 0.1167, 0.9197, 0.08029, 0.8833, 0.05045, 0.8418, 0.02827, 0.7968, 0.01461, 0.75, 0.01, 0.7032, 0.01461, 0.6582, 0.02827, 0.6167, 0.05045, 0.5803, 0.08029, 0.5504, 0.1167, 0.5283, 0.1582, 0.5146, 0.2032, 0.51, 0.25, 0.5146, 0.2968, 0.5283, 0.3418, 0.5504, 0.3833, 0.5803, 0.4197, 0.6167, 0.4496, 0.6582, 0.4717, 0.7032, 0.4854])
me_scaledemo.update()
me_cube = bpy.data.meshes.new('Cube')
me_cube.from_pydata([(-1.953, -4.986, -0.04882), (-1.953, -4.986, 0.04882), (-1.953, 4.986, -0.04882), (-1.953, 4.986, 0.04882), (1.953, -4.986, -0.04882), (1.953, -4.986, 0.04882), (1.953, 4.986, -0.04882), (1.953, 4.986, 0.04882), (-2.12, -4.999, -0.12), (-2.12, -4.999, 0.12), (-2.12, 4.999, -0.12), (-2.12, 4.999, 0.12), (-1.88, -4.999, -0.12), (-1.88, -4.999, 0.12), (-1.88, 4.999, -0.12), (-1.88, 4.999, 0.12), (1.88, -4.999, -0.12), (1.88, -4.999, 0.12), (1.88, 4.999, -0.12), (1.88, 4.999, 0.12), (2.12, -4.999, -0.12), (2.12, -4.999, 0.12), (2.12, 4.999, -0.12), (2.12, 4.999, 0.12), (-2.12, -4.999, 0.88), (-2.12, -4.999, 1.12), (-2.12, 4.999, 0.88), (-2.12, 4.999, 1.12), (-1.88, -4.999, 0.88), (-1.88, -4.999, 1.12), (-1.88, 4.999, 0.88), (-1.88, 4.999, 1.12), (1.88, -4.999, 0.88), (1.88, -4.999, 1.12), (1.88, 4.999, 0.88), (1.88, 4.999, 1.12), (2.12, -4.999, 0.88), (2.12, -4.999, 1.12), (2.12, 4.999, 0.88), (2.12, 4.999, 1.12), (1.928, 0.072, 0.01049), (1.928, -0.072, 0.01049), (1.928, 0.072, 0.9895), (1.928, -0.072, 0.9895), (2.072, 0.072, 0.01049), (2.072, -0.072, 0.01049), (2.072, 0.072, 0.9895), (2.072, -0.072, 0.9895), (-2.072, 0.072, 0.01049), (-2.072, -0.072, 0.01049), (-2.072, 0.072, 0.9895), (-2.072, -0.072, 0.9895), (-1.928, 0.072, 0.01049), (-1.928, -0.072, 0.01049), (-1.928, 0.072, 0.9895), (-1.928, -0.072, 0.9895), (1.928, -1.928, 0.01049), (1.928, -2.072, 0.01049), (1.928, -1.928, 0.9895), (1.928, -2.072, 0.9895), (2.072, -1.928, 0.01049), (2.072, -2.072, 0.01049), (2.072, -1.928, 0.9895), (2.072, -2.072, 0.9895), (-2.072, -1.928, 0.01049), (-2.072, -2.072, 0.01049), (-2.072, -1.928, 0.9895), (-2.072, -2.072, 0.9895), (-1.928, -1.928, 0.01049), (-1.928, -2.072, 0.01049), (-1.928, -1.928, 0.9895), (-1.928, -2.072, 0.9895), (1.928, -3.928, 0.01049), (1.928, -4.072, 0.01049), (1.928, -3.928, 0.9895), (1.928, -4.072, 0.9895), (2.072, -3.928, 0.01049), (2.072, -4.072, 0.01049), (2.072, -3.928, 0.9895), (2.072, -4.072, 0.9895), (-2.072, -3.928, 0.01049), (-2.072, -4.072, 0.01049), (-2.072, -3.928, 0.9895), (-2.072, -4.072, 0.9895), (-1.928, -3.928, 0.01049), (-1.928, -4.072, 0.01049), (-1.928, -3.928, 0.9895), (-1.928, -4.072, 0.9895), (1.928, 2.072, 0.01049), (1.928, 1.928, 0.01049), (1.928, 2.072, 0.9895), (1.928, 1.928, 0.9895), (2.072, 2.072, 0.01049), (2.072, 1.928, 0.01049), (2.072, 2.072, 0.9895), (2.072, 1.928, 0.9895), (-2.072, 2.072, 0.01049), (-2.072, 1.928, 0.01049), (-2.072, 2.072, 0.9895), (-2.072, 1.928, 0.9895), (-1.928, 2.072, 0.01049), (-1.928, 1.928, 0.01049), (-1.928, 2.072, 0.9895), (-1.928, 1.928, 0.9895), (1.928, 4.072, 0.01049), (1.928, 3.928, 0.01049), (1.928, 4.072, 0.9895), (1.928, 3.928, 0.9895), (2.072, 4.072, 0.01049), (2.072, 3.928, 0.01049), (2.072, 4.072, 0.9895), (2.072, 3.928, 0.9895), (-2.072, 4.072, 0.01049), (-2.072, 3.928, 0.01049), (-2.072, 4.072, 0.9895), (-2.072, 3.928, 0.9895), (-1.928, 4.072, 0.01049), (-1.928, 3.928, 0.01049), (-1.928, 4.072, 0.9895), (-1.928, 3.928, 0.9895), (-1.988, -5.0, 1.0), (-1.988, -5.0, 0.0), (-1.988, 5.0, 1.0), (-1.988, 5.0, 0.0), (2.012, -5.0, 1.0), (2.012, -5.0, 0.0), (2.012, 5.0, 1.0), (2.012, 5.0, 0.0), (2.001, 5.0, 1.0), (2.001, 5.0, 0.0), (2.001, -5.0, 1.0), (2.001, -5.0, 0.0), (-1.999, 5.0, 1.0), (-1.999, 5.0, 0.0), (-1.999, -5.0, 1.0), (-1.999, -5.0, 0.0)], [], [(0, 1, 3, 2), (2, 3, 7, 6), (6, 7, 5, 4), (4, 5, 1, 0), (2, 6, 4, 0), (7, 3, 1, 5), (8, 9, 11, 10), (10, 11, 15, 14), (14, 15, 13, 12), (12, 13, 9, 8), (10, 14, 12, 8), (15, 11, 9, 13), (16, 17, 19, 18), (18, 19, 23, 22), (22, 23, 21, 20), (20, 21, 17, 16), (18, 22, 20, 16), (23, 19, 17, 21), (24, 25, 27, 26), (26, 27, 31, 30), (30, 31, 29, 28), (28, 29, 25, 24), (26, 30, 28, 24), (31, 27, 25, 29), (32, 33, 35, 34), (34, 35, 39, 38), (38, 39, 37, 36), (36, 37, 33, 32), (34, 38, 36, 32), (39, 35, 33, 37), (40, 41, 43, 42), (42, 43, 47, 46), (46, 47, 45, 44), (44, 45, 41, 40), (42, 46, 44, 40), (47, 43, 41, 45), (48, 49, 51, 50), (50, 51, 55, 54), (54, 55, 53, 52), (52, 53, 49, 48), (50, 54, 52, 48), (55, 51, 49, 53), (56, 57, 59, 58), (58, 59, 63, 62), (62, 63, 61, 60), (60, 61, 57, 56), (58, 62, 60, 56), (63, 59, 57, 61), (64, 65, 67, 66), (66, 67, 71, 70), (70, 71, 69, 68), (68, 69, 65, 64), (66, 70, 68, 64), (71, 67, 65, 69), (72, 73, 75, 74), (74, 75, 79, 78), (78, 79, 77, 76), (76, 77, 73, 72), (74, 78, 76, 72), (79, 75, 73, 77), (80, 81, 83, 82), (82, 83, 87, 86), (86, 87, 85, 84), (84, 85, 81, 80), (82, 86, 84, 80), (87, 83, 81, 85), (88, 89, 91, 90), (90, 91, 95, 94), (94, 95, 93, 92), (92, 93, 89, 88), (90, 94, 92, 88), (95, 91, 89, 93), (96, 97, 99, 98), (98, 99, 103, 102), (102, 103, 101, 100), (100, 101, 97, 96), (98, 102, 100, 96), (103, 99, 97, 101), (104, 105, 107, 106), (106, 107, 111, 110), (110, 111, 109, 108), (108, 109, 105, 104), (106, 110, 108, 104), (111, 107, 105, 109), (112, 113, 115, 114), (114, 115, 119, 118), (118, 119, 117, 116), (116, 117, 113, 112), (114, 118, 116, 112), (119, 115, 113, 117), (120, 121, 123, 122), (124, 125, 127, 126), (128, 129, 131, 130), (132, 133, 135, 134)])
me_cube.polygons.foreach_set('material_index', [1, 1, 1, 1, 1, 1, 0, 0, 0, 0, 0, 0, 0, 0, 0, 0, 0, 0, 0, 0, 0, 0, 0, 0, 0, 0, 0, 0, 0, 0, 0, 0, 0, 0, 0, 0, 0, 0, 0, 0, 0, 0, 0, 0, 0, 0, 0, 0, 0, 0, 0, 0, 0, 0, 0, 0, 0, 0, 0, 0, 0, 0, 0, 0, 0, 0, 0, 0, 0, 0, 0, 0, 0, 0, 0, 0, 0, 0, 0, 0, 0, 0, 0, 0, 0, 0, 0, 0, 0, 0, 2, 2, 2, 2])
_uv = me_cube.uv_layers.new(name='UVMap')
_uv.uv.foreach_set('vector', [0.8114, 0.9984, 0.8016, 0.9984, 0.8016, 0.001568, 0.8114, 0.001568, 0.8243, 0.7856, 0.8145, 0.7856, 0.8145, 0.3951, 0.8243, 0.3951, 0.7985, 0.9984, 0.7887, 0.9984, 0.7887, 0.001568, 0.7985, 0.001568, 0.8243, 0.392, 0.8145, 0.392, 0.8145, 0.001568, 0.8243, 0.001568, 0.3951, 0.001568, 0.7856, 0.001568, 0.7856, 0.9984, 0.3951, 0.9984, 0.001569, 0.001568, 0.392, 0.001568, 0.392, 0.9984, 0.001568, 0.9984, 0.4198, 0.9956, 0.396, 0.9956, 0.396, 0.004422, 0.4198, 0.004422, 0.6891, 0.428, 0.6891, 0.4518, 0.6653, 0.4518, 0.6653, 0.428, 0.4525, 0.9956, 0.4287, 0.9956, 0.4287, 0.004422, 0.4525, 0.004422, 0.6755, 0.6398, 0.6755, 0.6636, 0.6517, 0.6636, 0.6517, 0.6398, 0.1023, 0.004422, 0.1261, 0.004422, 0.1261, 0.9956, 0.1023, 0.9956, 0.06969, 0.004422, 0.09348, 0.004422, 0.09348, 0.9956, 0.06969, 0.9956, 0.5177, 0.9956, 0.4939, 0.9956, 0.4939, 0.004422, 0.5177, 0.004422, 0.6891, 0.5259, 0.6891, 0.5497, 0.6653, 0.5497, 0.6653, 0.5259, 0.4851, 0.9956, 0.4613, 0.9956, 0.4613, 0.004422, 0.4851, 0.004422, 0.6891, 0.4933, 0.6891, 0.517, 0.6653, 0.517, 0.6653, 0.4933, 0.2002, 0.004422, 0.224, 0.004422, 0.224, 0.9956, 0.2002, 0.9956, 0.1676, 0.004422, 0.1914, 0.004422, 0.1914, 0.9956, 0.1676, 0.9956, 0.3546, 0.9956, 0.3308, 0.9956, 0.3308, 0.004422, 0.3546, 0.004422, 0.5735, 0.6398, 0.5735, 0.6636, 0.5497, 0.6636, 0.5497, 0.6398, 0.3219, 0.9956, 0.2981, 0.9956, 0.2981, 0.004422, 0.3219, 0.004422, 0.6428, 0.6398, 0.6428, 0.6636, 0.619, 0.6636, 0.619, 0.6398, 0.03706, 0.004422, 0.06085, 0.004422, 0.06085, 0.9956, 0.03706, 0.9956, 0.004422, 0.004422, 0.02821, 0.004422, 0.02821, 0.9956, 0.004422, 0.9956, 0.2893, 0.9956, 0.2655, 0.9956, 0.2655, 0.004422, 0.2893, 0.004422, 0.6891, 0.4606, 0.6891, 0.4844, 0.6653, 0.4844, 0.6653, 0.4606, 0.3872, 0.9956, 0.3634, 0.9956, 0.3634, 0.004422, 0.3872, 0.004422, 0.6061, 0.6398, 0.6061, 0.6636, 0.5823, 0.6636, 0.5823, 0.6398, 0.135, 0.004422, 0.1587, 0.004422, 0.1587, 0.9956, 0.135, 0.9956, 0.2329, 0.004422, 0.2567, 0.004422, 0.2567, 0.9956, 0.2329, 0.9956, 0.5959, 0.5339, 0.6102, 0.5339, 0.6102, 0.6309, 0.5959, 0.6309, 0.7027, 0.06493, 0.6884, 0.06493, 0.6884, 0.05066, 0.7027, 0.05066, 0.6333, 0.3133, 0.619, 0.3133, 0.619, 0.2162, 0.6333, 0.2162, 0.7027, 0.08805, 0.6884, 0.08805, 0.6884, 0.07377, 0.7027, 0.07377, 0.6564, 0.2074, 0.6422, 0.2074, 0.6422, 0.1103, 0.6564, 0.1103, 0.564, 0.1015, 0.5497, 0.1015, 0.5497, 0.004422, 0.564, 0.004422, 0.6422, 0.004422, 0.6564, 0.004422, 0.6564, 0.1015, 0.6422, 0.1015, 0.6333, 0.6867, 0.619, 0.6867, 0.619, 0.6724, 0.6333, 0.6724, 0.6333, 0.2074, 0.619, 0.2074, 0.619, 0.1103, 0.6333, 0.1103, 0.6564, 0.6867, 0.6422, 0.6867, 0.6422, 0.6724, 0.6564, 0.6724, 0.5408, 0.2074, 0.5266, 0.2074, 0.5266, 0.1103, 0.5408, 0.1103, 0.6102, 0.2074, 0.5959, 0.2074, 0.5959, 0.1103, 0.6102, 0.1103, 0.5266, 0.5339, 0.5408, 0.5339, 0.5408, 0.6309, 0.5266, 0.6309, 0.7027, 0.1112, 0.6884, 0.1112, 0.6884, 0.09689, 0.7027, 0.09689, 0.5871, 0.6309, 0.5728, 0.6309, 0.5728, 0.5339, 0.5871, 0.5339, 0.564, 0.6724, 0.564, 0.6867, 0.5497, 0.6867, 0.5497, 0.6724, 0.6333, 0.1015, 0.619, 0.1015, 0.619, 0.004422, 0.6333, 0.004422, 0.5871, 0.1015, 0.5728, 0.1015, 0.5728, 0.004422, 0.5871, 0.004422, 0.5959, 0.428, 0.6102, 0.428, 0.6102, 0.525, 0.5959, 0.525, 0.7027, 0.0187, 0.6884, 0.0187, 0.6884, 0.004422, 0.7027, 0.004422, 0.6333, 0.525, 0.619, 0.525, 0.619, 0.428, 0.6333, 0.428, 0.6795, 0.619, 0.6653, 0.619, 0.6653, 0.6048, 0.6795, 0.6048, 0.5408, 0.1015, 0.5266, 0.1015, 0.5266, 0.004422, 0.5408, 0.004422, 0.5871, 0.3133, 0.5728, 0.3133, 0.5728, 0.2162, 0.5871, 0.2162, 0.6422, 0.2162, 0.6564, 0.2162, 0.6564, 0.3133, 0.6422, 0.3133, 0.7027, 0.1431, 0.7027, 0.1574, 0.6884, 0.1574, 0.6884, 0.1431, 0.6564, 0.525, 0.6422, 0.525, 0.6422, 0.428, 0.6564, 0.428, 0.7027, 0.04181, 0.6884, 0.04181, 0.6884, 0.02754, 0.7027, 0.02754, 0.6795, 0.3133, 0.6653, 0.3133, 0.6653, 0.2162, 0.6795, 0.2162, 0.5871, 0.2074, 0.5728, 0.2074, 0.5728, 0.1103, 0.5871, 0.1103, 0.619, 0.5339, 0.6333, 0.5339, 0.6333, 0.6309, 0.619, 0.6309, 0.7027, 0.1343, 0.6884, 0.1343, 0.6884, 0.12, 0.7027, 0.12, 0.6333, 0.4191, 0.619, 0.4191, 0.619, 0.3221, 0.6333, 0.3221, 0.6795, 0.5816, 0.6795, 0.5959, 0.6653, 0.5959, 0.6653, 0.5816, 0.5408, 0.3133, 0.5266, 0.3133, 0.5266, 0.2162, 0.5408, 0.2162, 0.564, 0.4191, 0.5497, 0.4191, 0.5497, 0.3221, 0.564, 0.3221, 0.564, 0.3133, 0.5497, 0.3133, 0.5497, 0.2162, 0.564, 0.2162, 0.5408, 0.686, 0.5408, 0.7003, 0.5266, 0.7003, 0.5266, 0.686, 0.564, 0.525, 0.5497, 0.525, 0.5497, 0.428, 0.564, 0.428, 0.5408, 0.6629, 0.5408, 0.6772, 0.5266, 0.6772, 0.5266, 0.6629, 0.6795, 0.2074, 0.6653, 0.2074, 0.6653, 0.1103, 0.6795, 0.1103, 0.6102, 0.1015, 0.5959, 0.1015, 0.5959, 0.004422, 0.6102, 0.004422, 0.5871, 0.4191, 0.5728, 0.4191, 0.5728, 0.3221, 0.5871, 0.3221, 0.6986, 0.654, 0.6843, 0.654, 0.6843, 0.6398, 0.6986, 0.6398, 0.564, 0.2074, 0.5497, 0.2074, 0.5497, 0.1103, 0.564, 0.1103, 0.5408, 0.6398, 0.5408, 0.654, 0.5266, 0.654, 0.5266, 0.6398, 0.5408, 0.4191, 0.5266, 0.4191, 0.5266, 0.3221, 0.5408, 0.3221, 0.6102, 0.3133, 0.5959, 0.3133, 0.5959, 0.2162, 0.6102, 0.2162, 0.5497, 0.5339, 0.564, 0.5339, 0.564, 0.6309, 0.5497, 0.6309, 0.6795, 0.6867, 0.6653, 0.6867, 0.6653, 0.6724, 0.6795, 0.6724, 0.6795, 0.1015, 0.6653, 0.1015, 0.6653, 0.004422, 0.6795, 0.004422, 0.6102, 0.6724, 0.6102, 0.6867, 0.5959, 0.6867, 0.5959, 0.6724, 0.6795, 0.4191, 0.6653, 0.4191, 0.6653, 0.3221, 0.6795, 0.3221, 0.6102, 0.4191, 0.5959, 0.4191, 0.5959, 0.3221, 0.6102, 0.3221, 0.6422, 0.5339, 0.6564, 0.5339, 0.6564, 0.6309, 0.6422, 0.6309, 0.6795, 0.5585, 0.6795, 0.5728, 0.6653, 0.5728, 0.6653, 0.5585, 0.6564, 0.4191, 0.6422, 0.4191, 0.6422, 0.3221, 0.6564, 0.3221, 0.5871, 0.6867, 0.5728, 0.6867, 0.5728, 0.6724, 0.5871, 0.6724, 0.5408, 0.525, 0.5266, 0.525, 0.5266, 0.428, 0.5408, 0.428, 0.5871, 0.525, 0.5728, 0.525, 0.5728, 0.428, 0.5871, 0.428, 0.3081, 0.001262, 0.4078, 0.001262, 0.4078, 0.9987, 0.3081, 0.9987, 0.001262, 0.001262, 0.101, 0.001262, 0.101, 0.9987, 0.001262, 0.9987, 0.1035, 0.001262, 0.2033, 0.001262, 0.2033, 0.9987, 0.1035, 0.9987, 0.2058, 0.001262, 0.3056, 0.001262, 0.3056, 0.9987, 0.2058, 0.9987])
me_cube.materials.append(mat_metal025)
me_cube.materials.append(mat_diamondplate006c)
me_cube.materials.append(mat_fence006)
me_cube.update()

# ---- objects
ob_ibeam = bpy.data.objects.new('IBeam', me_ibeam)
ob_t_joint = bpy.data.objects.new('T Joint', me_t_joint)
ob_x_joint = bpy.data.objects.new('X Joint', me_x_joint)
ob_industrial_skylight = bpy.data.objects.new('Industrial Skylight', me_industrial_skylight)
ob_railing_end = bpy.data.objects.new('Railing End', me_railing_001)
ob_railing = bpy.data.objects.new('Railing', me_railing)
ob_structural_roof_support = bpy.data.objects.new('Structural Roof Support', me_structural_roof_support)
ob_industrialframewindow = bpy.data.objects.new('IndustrialFrameWindow', me_industrialframewindow)
ob_scaledemo = bpy.data.objects.new('ScaleDemo', me_scaledemo)
ob_industrial_catwalk = bpy.data.objects.new('Industrial Catwalk', me_cube)
ob_scaledemo_001 = bpy.data.objects.new('ScaleDemo.001', me_scaledemo)

# ---- transforms, parenting, visibility, modifiers, constraints
ob_ibeam.location = (-22.99, 0.0, 0.0)
ob_ibeam.rotation_euler = (-0.0, 1.571, 0.0)
ob_t_joint.location = (-26.27, 0.0, 0.0)
ob_x_joint.location = (-23.0, 0.0, 0.0)
ob_industrial_skylight.location = (-8.0, 0.0, 0.0)
ob_industrial_skylight.use_mesh_mirror_x = True
ob_industrial_skylight.use_mesh_mirror_y = True
ob_railing_end.location = (-19.0, 0.0, 0.0)
ob_railing.location = (-15.53, 0.0, 0.0)
ob_structural_roof_support.location = (-16.0, 0.0, 16.0)
ob_structural_roof_support.rotation_euler = (0.0, -0.0, -1.571)
ob_industrialframewindow.location = (0.0, 0.0, 15.0)
ob_scaledemo.location = (-10.52, -0.6753, 0.0)
ob_industrial_catwalk.location = (0.0, 0.0, 0.0)
ob_scaledemo_001.location = (-0.3169, 1.67, 0.04882)

# ---- collection membership
col_collection.objects.link(ob_ibeam)
col_collection.objects.link(ob_t_joint)
col_collection.objects.link(ob_x_joint)
col_collection.objects.link(ob_industrial_skylight)
col_collection.objects.link(ob_railing_end)
col_collection.objects.link(ob_railing)
col_collection.objects.link(ob_structural_roof_support)
col_collection.objects.link(ob_industrialframewindow)
col_collection.objects.link(ob_scaledemo)
col_collection.objects.link(ob_industrial_catwalk)
col_collection.objects.link(ob_scaledemo_001)

# ---- scene / render settings (as saved in the file)
scene.frame_start = 1; scene.frame_end = 250; scene.frame_set(1)
scene.render.engine = 'BLENDER_EEVEE_NEXT'
scene.cycles.use_denoising = False
scene.cycles.samples = 128
scene.cycles.sampling_pattern = 'TABULATED_SOBOL'
scene.cycles.use_adaptive_sampling = False
scene.cycles.use_light_tree = False
scene.view_settings.view_transform = 'Filmic'
bpy.context.view_layer.update()

# ---- added for rendering (the .blend has no active camera and no usable light): camera, sun
cam_auto = bpy.data.cameras.new('AutoCamera')
cam_auto.lens = 50.0
cam_auto.sensor_width = 36.0
cam_auto.clip_end = 1000.0
ob_auto_camera = bpy.data.objects.new('AutoCamera', cam_auto)
scene.collection.objects.link(ob_auto_camera)
ob_auto_camera.location = (25.1703, -45.2086, 39.6965)
ob_auto_camera.rotation_euler = (1.09748, -7.21219e-08, 0.694738)
scene.camera = ob_auto_camera
light_auto_sun = bpy.data.lights.new('AutoSun', 'SUN')
light_auto_sun.energy = 3.0
light_auto_sun.angle = 0.0523599
ob_auto_sun = bpy.data.objects.new('AutoSun', light_auto_sun)
scene.collection.objects.link(ob_auto_sun)
ob_auto_sun.rotation_euler = (0.872665, 0.174533, 0.523599)
bpy.context.view_layer.update()
